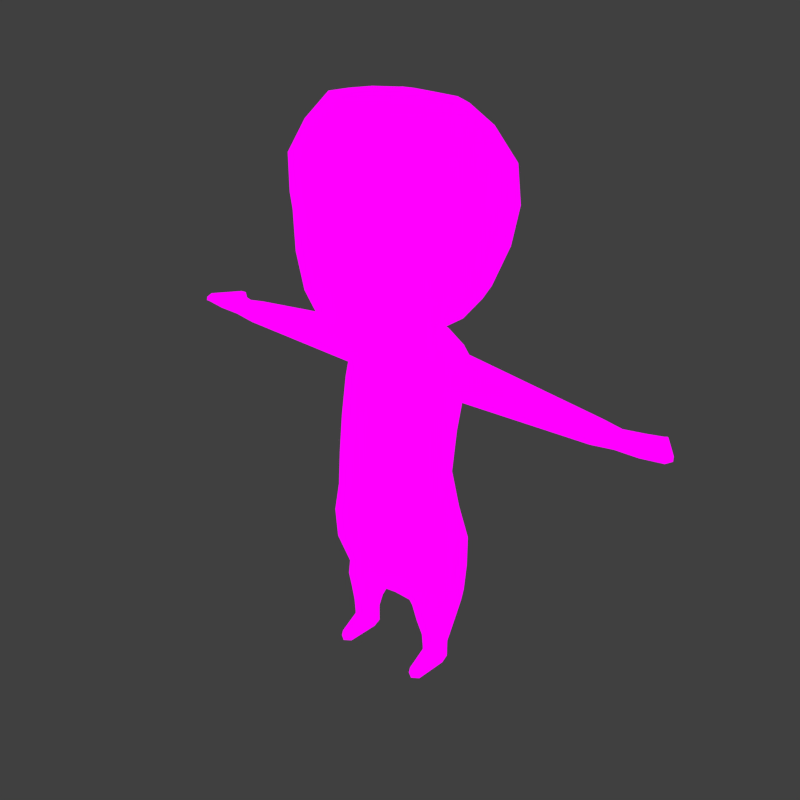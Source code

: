 # Source: Base_Character.blend  (saved by Blender 2.76.0; exported with 4.5.12 LTS)
import bpy
from mathutils import Matrix  # noqa: F401  (used for matrix-valued properties, if any)

bpy.ops.wm.read_factory_settings(use_empty=True)
scene = bpy.context.scene
scene.name = 'Scene'

# ---- collections
col_collection_1 = bpy.data.collections.new('Collection 1'); scene.collection.children.link(col_collection_1)

# ---- images (referenced by path relative to the original .blend; pixels are not part of the script)
import os
ASSET_DIR = os.environ.get("B2B_ASSET_DIR", "")  # directory of the original .blend (textures are referenced by path, not embedded)
HERE = os.path.dirname(os.path.abspath(__file__))  # packed textures are extracted next to this script under _unpacked/

def load_image(name, relpath, width, height, colorspace="sRGB"):
    """Load a texture the original file referenced (path relative to the .blend, or extracted next to this script)."""
    p = next((c for c in (os.path.join(HERE, relpath), os.path.join(ASSET_DIR, relpath)) if relpath and os.path.exists(c)), "")
    if p:
        img = bpy.data.images.load(p, check_existing=True)
        img.name = name
    else:  # same state as the original file: an image datablock whose file is absent (Cycles renders it pink)
        img = bpy.data.images.new(name, width, height)
        img.source = "FILE"
        img.filepath = "//" + (relpath or name)
    img.colorspace_settings.name = colorspace
    return img
img_base_character_none_mask_png = load_image('Base_Character_None_Mask.png', 'Base_Character_None_Mask.png', 1024, 1024, 'sRGB')

# ---- materials (node trees are filled in below, after node groups)
mat_grandpa_nojacket = bpy.data.materials.new('Grandpa_NoJacket')
mat_grandpa_nojacket.alpha_threshold = 0.0
mat_grandpa_nojacket.roughness = 0.5

# ---- node groups
ng_auto_smooth = bpy.data.node_groups.new('Auto Smooth', 'GeometryNodeTree')
_s = ng_auto_smooth.interface.new_socket(name='Geometry', in_out='OUTPUT', socket_type='NodeSocketGeometry')
_s = ng_auto_smooth.interface.new_socket(name='Geometry', in_out='INPUT', socket_type='NodeSocketGeometry')
_s = ng_auto_smooth.interface.new_socket(name='Angle', in_out='INPUT', socket_type='NodeSocketFloat')
_s.subtype = 'ANGLE'
_s.min_value = 0.0
_s.max_value = 3.142
ng_auto_smooth.is_modifier = True
_N = ng_auto_smooth.nodes; _L = ng_auto_smooth.links
n0 = _N.new('NodeGroupOutput'); n0.name = 'Group Output'; n0.location = (480, -100)
n1 = _N.new('NodeGroupInput'); n1.name = 'Group Input'; n1.location = (-420, -300)
n2 = _N.new('NodeGroupInput'); n2.name = 'Group Input.001'; n2.location = (-60, -100)
n3 = _N.new('GeometryNodeSetShadeSmooth'); n3.name = 'Set Shade Smooth'; n3.location = (120, -100)
n3.domain = 'EDGE'
n4 = _N.new('GeometryNodeSetShadeSmooth'); n4.name = 'Set Shade Smooth.001'; n4.location = (300, -100)
n5 = _N.new('GeometryNodeInputMeshEdgeAngle'); n5.name = 'Edge Angle'; n5.location = (-420, -220)
n6 = _N.new('GeometryNodeInputEdgeSmooth'); n6.name = 'Is Edge Smooth'; n6.location = (-60, -160)
n7 = _N.new('GeometryNodeInputShadeSmooth'); n7.name = 'Is Face Smooth'; n7.location = (-240, -340)
n8 = _N.new('FunctionNodeBooleanMath'); n8.name = 'Boolean Math'; n8.location = (-60, -220)
n9 = _N.new('FunctionNodeCompare'); n9.name = 'Compare'; n9.location = (-240, -180)
n9.operation = 'LESS_EQUAL'
_L.new(n5.outputs[0], n9.inputs[0])
_L.new(n4.outputs[0], n0.inputs[0])
_L.new(n1.outputs[1], n9.inputs[1])
_L.new(n9.outputs[0], n8.inputs[0])
_L.new(n7.outputs[0], n8.inputs[1])
_L.new(n2.outputs[0], n3.inputs[0])
_L.new(n6.outputs[0], n3.inputs[1])
_L.new(n3.outputs[0], n4.inputs[0])
_L.new(n8.outputs[0], n3.inputs[2])
n0.is_active_output = True

# ---- material node trees
mat_grandpa_nojacket.use_nodes = True; mat_grandpa_nojacket.node_tree.nodes.clear()
_N = mat_grandpa_nojacket.node_tree.nodes; _L = mat_grandpa_nojacket.node_tree.links
n0 = _N.new('ShaderNodeOutputMaterial'); n0.name = 'Material Output'; n0.location = (300, 300)
n1 = _N.new('ShaderNodeEmission'); n1.name = 'Emission'; n1.location = (10, 300)
n2 = _N.new('ShaderNodeTexImage'); n2.name = 'Image Texture'; n2.location = (-287, 353)
n2.width = 140
n2.image = img_base_character_none_mask_png
_L.new(n1.outputs[0], n0.inputs[0])
_L.new(n2.outputs[0], n1.inputs[0])
n0.is_active_output = True

# ---- world
world_world = bpy.data.worlds.new('World'); scene.world = world_world
world_world.color = (0.05088, 0.05088, 0.05088)
world_world.use_sun_shadow = False
world_world.sun_shadow_jitter_overblur = 0.0
world_world.cycles.sampling_method = 'MANUAL'
world_world.cycles.sample_map_resolution = 256

# ---- meshes
me_cylinder_002 = bpy.data.meshes.new('Cylinder.002')
me_cylinder_002.from_pydata([(0.03962, 0.04393, -0.1042), (0.06863, 0.02505, -0.1042), (0.07924, -0.0007443, -0.1042), (0.06863, -0.02654, -0.1042), (0.03962, -0.04542, -0.1042), (0.04548, -0.04312, -0.1454), (0.07877, -0.02348, -0.1454), (0.09096, 0.003349, -0.1454), (0.07877, 0.03018, -0.1454), (0.04548, 0.04981, -0.1454), (0.03442, 0.04968, 0.03574), (0.05962, 0.04228, 0.03574), (0.05962, -0.02023, 0.03574), (0.03442, -0.03896, 0.03574), (0.06956, -0.009707, -0.2232), (0.04016, -0.024, -0.2232), (0.07316, 0.03332, -0.2232), (0.08032, 0.009825, -0.2232), (0.04016, 0.04366, -0.2232), (0.07801, -0.02086, -0.1843), (0.09008, 0.005136, -0.1843), (0.07801, 0.03113, -0.1843), (0.04504, 0.05016, -0.1843), (0.04504, -0.03989, -0.1843), (0.03526, 0.03916, -0.01091), (0.03646, 0.03498, -0.05756), (0.06106, 0.02771, -0.01091), (0.06315, 0.01776, -0.05756), (0.07051, 0.003684, -0.01091), (0.07292, -0.005768, -0.05756), (0.06106, -0.02648, -0.01091), (0.06315, -0.02929, -0.05756), (0.03526, -0.04407, -0.01091), (0.03646, -0.04652, -0.05756), (0.05418, 0.02326, -0.3003), (0.04606, 0.01763, -0.3003), (0.0427, 0.004032, -0.3003), (0.04606, -0.009566, -0.3003), (0.05418, -0.0152, -0.3003), (0.0623, -0.009566, -0.3003), (0.06566, 0.004032, -0.3003), (0.0623, 0.01763, -0.3003), (0.05418, 0.02686, -0.2806), (0.04327, 0.02086, -0.2806), (0.03875, 0.006358, -0.2806), (0.04327, -0.008142, -0.2806), (0.05418, -0.01415, -0.2806), (0.06508, -0.008142, -0.2806), (0.0696, 0.006358, -0.2806), (0.06508, 0.02086, -0.2806), (0.05181, 0.0349, -0.2621), (0.03661, 0.02722, -0.2621), (0.03031, 0.008684, -0.2621), (0.03661, -0.00985, -0.2621), (0.05181, -0.01753, -0.2621), (0.06701, -0.00985, -0.2621), (0.07331, 0.008684, -0.2621), (0.06701, 0.02722, -0.2621), (0.05052, 0.04202, -0.2406), (0.031, 0.03279, -0.2406), (0.02292, 0.01049, -0.2406), (0.031, -0.0118, -0.2406), (0.05052, -0.02103, -0.2406), (0.07003, -0.0118, -0.2406), (0.07812, 0.01049, -0.2406), (0.07003, 0.03279, -0.2406), (0.01793, -0.01022, -0.2267), (0.01793, -0.02662, -0.2197), (0.01793, 0.04627, -0.2197), (0.01793, 0.008002, -0.2267), (0.01793, 0.02805, -0.2232), (0.03442, 0.0541, 0.08832), (0.05962, 0.0382, 0.08832), (0.06885, 0.01669, 0.08832), (0.05962, -0.005252, 0.08832), (0.03442, -0.02426, 0.07914), (0.06885, 0.03531, 0.08061), (0.06885, -0.001923, 0.08061), (0.05962, -0.01274, 0.06199), (0.06885, -0.001923, 0.04338), (0.06885, 0.01669, 0.03567), (0.06885, 0.03531, 0.04338), (0.05962, 0.04302, 0.06199), (0.03442, 0.05189, 0.06199), (0.03442, -0.03006, 0.06199), (0.1532, 0.01669, 0.03775), (0.1532, 0.03114, 0.04373), (0.1532, -0.003742, 0.05818), (0.1532, 0.002244, 0.04373), (0.1532, 0.01669, 0.07862), (0.1532, 0.002244, 0.07263), (0.1532, 0.03713, 0.05818), (0.1532, 0.03114, 0.07263), (0.3211, 0.01669, 0.05739), (0.3178, 0.00641, 0.0565), (0.3137, 0.002151, 0.05437), (0.3178, 0.00641, 0.05223), (0.3211, 0.01669, 0.05135), (0.2993, 0.04778, 0.05223), (0.2963, 0.05204, 0.05437), (0.2993, 0.04778, 0.0565), (0.2605, 0.02719, 0.06074), (0.2811, 0.03413, 0.06016), (0.2791, 0.03839, 0.05437), (0.2595, 0.03145, 0.05437), (0.2605, 0.02719, 0.048), (0.2811, 0.03413, 0.04858), (0.2932, 0.01669, 0.04619), (0.2654, 0.01669, 0.04536), (0.2643, 0.00641, 0.048), (0.2911, 0.00641, 0.04858), (0.2883, 0.002151, 0.05437), (0.2629, 0.002151, 0.05437), (0.2643, 0.00641, 0.06074), (0.2911, 0.00641, 0.06016), (0.2932, 0.01669, 0.06255), (0.2654, 0.01669, 0.06338), (0.01904, -0.01738, 0.1005), (0.03297, -0.004951, 0.1029), (0.03807, 0.01203, 0.1063), (0.03297, 0.02902, 0.1096), (0.01904, 0.04145, 0.112), (0.02005, -0.01427, 0.1163), (0.03473, -0.003828, 0.1186), (0.0401, 0.01044, 0.1219), (0.03473, 0.02471, 0.1251), (0.02005, 0.03516, 0.1275), (0.03311, 0.03468, 0.09931), (0.03823, 0.01544, 0.09764), (0.01912, 0.04885, 0.1005), (0.03311, -0.004025, 0.09598), (0.01912, -0.01819, 0.09476), (0.05695, 0.01643, 0.09312), (0.02847, -0.01932, 0.09168), (0.04932, 0.0368, 0.09395), (0.02847, 0.05183, 0.09456), (0.04932, -0.00428, 0.09229), (0.01249, 0.02183, 0.3524), (0.03585, 0.04853, 0.3451), (0.04646, 0.07399, 0.3233), (0.05877, 0.09216, 0.2873), (0.06081, 0.09711, 0.2448), (0.05763, 0.09298, 0.2024), (0.05124, 0.07952, 0.1609), (0.04436, 0.06511, 0.1481), (0.02115, 0.01432, 0.3521), (0.0619, 0.03259, 0.3451), (0.08021, 0.04982, 0.3233), (0.1016, 0.06196, 0.2873), (0.1053, 0.06466, 0.2448), (0.09961, 0.05906, 0.2024), (0.08822, 0.0445, 0.1609), (0.0759, 0.02656, 0.1407), (0.02425, 0.001141, 0.3534), (0.07136, 0.00746, 0.3459), (0.09246, 0.01063, 0.3233), (0.1172, 0.01044, 0.2873), (0.1216, 0.01044, 0.2448), (0.115, 0.01044, 0.2024), (0.1017, 0.009729, 0.1609), (0.08234, 0.004409, 0.1361), (0.02115, -0.009162, 0.3559), (0.06487, -0.02918, 0.3496), (0.08163, -0.04672, 0.3233), (0.1016, -0.05285, 0.2873), (0.1053, -0.04904, 0.2448), (0.09961, -0.0451, 0.2024), (0.08822, -0.03758, 0.1609), (0.06977, -0.04304, 0.1323), (0.01249, -0.0163, 0.3562), (0.03585, -0.04406, 0.3519), (0.04539, -0.07886, 0.3262), (0.05877, -0.09036, 0.2873), (0.06081, -0.08963, 0.2448), (0.05763, -0.09111, 0.2024), (0.05124, -0.08741, 0.1609), (0.03292, -0.08249, 0.127), (0.03152, 0.04001, 0.1401), (0.05694, 0.02335, 0.136), (0.07151, 0.001393, 0.1309), (0.06035, -0.04224, 0.1215), (0.02012, -0.0769, 0.1141), (0.02613, 0.036, 0.1329), (0.04082, 0.0234, 0.1303), (0.05161, 0.005918, 0.1264), (0.04024, -0.02202, 0.118), (0.01305, -0.06166, 0.1078), (0.05418, 0.02326, -0.3191), (0.04606, 0.01763, -0.3191), (0.0427, 0.004032, -0.3191), (0.04606, -0.03595, -0.3191), (0.05418, -0.04158, -0.3191), (0.0623, -0.03595, -0.3191), (0.06566, 0.004032, -0.3191), (0.0623, 0.01763, -0.3191), (0.0427, 0.004032, -0.313), (0.04606, -0.03375, -0.313), (0.05418, 0.02326, -0.313), (0.04606, 0.01763, -0.313), (0.0623, 0.01763, -0.313), (0.0623, -0.03375, -0.313), (0.06566, 0.004032, -0.313), (0.05418, -0.03938, -0.313), (0.05418, -0.01516, -0.296), (0.0624, -0.009513, -0.296), (0.04255, 0.004118, -0.296), (0.04596, -0.009513, -0.296), (0.05418, 0.0234, -0.296), (0.04596, 0.01775, -0.296), (0.0624, 0.01775, -0.296), (0.06581, 0.004118, -0.296), (0.1109, 0.01669, 0.0367), (0.1062, -0.008259, 0.06009), (0.1109, 0.01669, 0.08349), (0.1109, 0.03324, 0.04355), (0.1109, 0.000152, 0.04355), (0.1109, 0.000152, 0.07664), (0.1109, 0.03324, 0.07664), (0.1062, 0.04009, 0.06009), (0.1954, 0.02906, 0.04391), (0.1954, 0.004327, 0.04391), (0.1954, 0.004327, 0.06864), (0.1954, 0.02906, 0.06864), (0.1954, 0.01669, 0.03879), (0.1954, -0.0007954, 0.05627), (0.1954, 0.01669, 0.07376), (0.1954, 0.03418, 0.05627), (0.0, 0.05084, -0.1042), (-0.03962, 0.04393, -0.1042), (-0.06863, 0.02505, -0.1042), (-0.07924, -0.0007443, -0.1042), (-0.06863, -0.02654, -0.1042), (-0.03962, -0.04542, -0.1042), (0.0, -0.0503, -0.1454), (0.0, -0.05233, -0.1042), (-0.04548, -0.04312, -0.1454), (-0.07877, -0.02348, -0.1454), (-0.09096, 0.003349, -0.1454), (-0.07877, 0.03018, -0.1454), (-0.04548, 0.04981, -0.1454), (0.0, 0.057, -0.1454), (0.0, 0.05653, 0.03574), (-0.03442, 0.04968, 0.03574), (-0.05962, 0.04228, 0.03574), (-0.05962, -0.02023, 0.03574), (-0.03442, -0.03896, 0.03574), (0.0, -0.04581, 0.03574), (0.0, -0.02924, -0.2197), (-0.06956, -0.009707, -0.2232), (-0.04016, -0.024, -0.2232), (-0.07316, 0.03332, -0.2232), (-0.08032, 0.009825, -0.2232), (0.0, 0.04889, -0.2197), (-0.04016, 0.04366, -0.2232), (-0.07801, -0.02086, -0.1843), (-0.09008, 0.005136, -0.1843), (-0.07801, 0.03113, -0.1843), (-0.04504, 0.05016, -0.1843), (-0.04504, -0.03989, -0.1843), (0.0, -0.04685, -0.1843), (0.0, 0.05713, -0.1843), (-0.03526, 0.03916, -0.01091), (-0.03646, 0.03498, -0.05756), (-0.06106, 0.02771, -0.01091), (-0.06315, 0.01776, -0.05756), (-0.07051, 0.003684, -0.01091), (-0.07292, -0.005768, -0.05756), (-0.06106, -0.02648, -0.01091), (-0.06315, -0.02929, -0.05756), (-0.03526, -0.04407, -0.01091), (-0.03646, -0.04652, -0.05756), (0.0, -0.05051, -0.01091), (0.0, -0.05282, -0.05756), (0.0, 0.04128, -0.05756), (0.0, 0.0456, -0.01091), (-0.05418, 0.02326, -0.3003), (-0.04606, 0.01763, -0.3003), (-0.0427, 0.004032, -0.3003), (-0.04606, -0.009566, -0.3003), (-0.05418, -0.0152, -0.3003), (-0.0623, -0.009566, -0.3003), (-0.06566, 0.004032, -0.3003), (-0.0623, 0.01763, -0.3003), (-0.05418, 0.02686, -0.2806), (-0.04327, 0.02086, -0.2806), (-0.03875, 0.006358, -0.2806), (-0.04327, -0.008142, -0.2806), (-0.05418, -0.01415, -0.2806), (-0.06508, -0.008142, -0.2806), (-0.0696, 0.006358, -0.2806), (-0.06508, 0.02086, -0.2806), (-0.05181, 0.0349, -0.2621), (-0.03661, 0.02722, -0.2621), (-0.03031, 0.008684, -0.2621), (-0.03661, -0.00985, -0.2621), (-0.05181, -0.01753, -0.2621), (-0.06701, -0.00985, -0.2621), (-0.07331, 0.008684, -0.2621), (-0.06701, 0.02722, -0.2621), (-0.05052, 0.04202, -0.2406), (-0.031, 0.03279, -0.2406), (-0.02292, 0.01049, -0.2406), (-0.031, -0.0118, -0.2406), (-0.05052, -0.02103, -0.2406), (-0.07003, -0.0118, -0.2406), (-0.07812, 0.01049, -0.2406), (-0.07003, 0.03279, -0.2406), (-0.01793, -0.01022, -0.2267), (-0.01793, -0.02662, -0.2197), (-0.01793, 0.04627, -0.2197), (-0.01793, 0.008002, -0.2267), (-0.01793, 0.02805, -0.2232), (0.0, -0.01153, -0.2267), (0.0, 0.008002, -0.2267), (0.0, 0.02936, -0.2232), (0.0, 0.05992, 0.08832), (-0.03442, 0.0541, 0.08832), (-0.05962, 0.0382, 0.08832), (-0.06885, 0.01669, 0.08832), (-0.05962, -0.005252, 0.08832), (-0.03442, -0.02426, 0.07914), (0.0, -0.03026, 0.07914), (-0.06885, 0.03531, 0.08061), (-0.06885, -0.001923, 0.08061), (-0.05962, -0.01274, 0.06199), (-0.06885, -0.001923, 0.04338), (-0.06885, 0.01669, 0.03567), (-0.06885, 0.03531, 0.04338), (-0.05962, 0.04302, 0.06199), (-0.03442, 0.05189, 0.06199), (0.0, -0.0364, 0.06199), (-0.03442, -0.03006, 0.06199), (0.0, 0.05823, 0.06199), (-0.1532, 0.01669, 0.03775), (-0.1532, 0.03114, 0.04373), (-0.1532, -0.003742, 0.05818), (-0.1532, 0.002244, 0.04373), (-0.1532, 0.01669, 0.07862), (-0.1532, 0.002244, 0.07263), (-0.1532, 0.03713, 0.05818), (-0.1532, 0.03114, 0.07263), (-0.3211, 0.01669, 0.05739), (-0.3178, 0.00641, 0.0565), (-0.3137, 0.002151, 0.05437), (-0.3178, 0.00641, 0.05223), (-0.3211, 0.01669, 0.05135), (-0.2993, 0.04778, 0.05223), (-0.2963, 0.05204, 0.05437), (-0.2993, 0.04778, 0.0565), (-0.2605, 0.02719, 0.06074), (-0.2811, 0.03413, 0.06016), (-0.2791, 0.03839, 0.05437), (-0.2595, 0.03145, 0.05437), (-0.2605, 0.02719, 0.048), (-0.2811, 0.03413, 0.04858), (-0.2932, 0.01669, 0.04619), (-0.2654, 0.01669, 0.04536), (-0.2643, 0.00641, 0.048), (-0.2911, 0.00641, 0.04858), (-0.2883, 0.002151, 0.05437), (-0.2629, 0.002151, 0.05437), (-0.2643, 0.00641, 0.06074), (-0.2911, 0.00641, 0.06016), (-0.2932, 0.01669, 0.06255), (-0.2654, 0.01669, 0.06338), (0.0, -0.0181, 0.1154), (0.0, -0.02194, 0.0996), (-0.01904, -0.01738, 0.1005), (-0.03297, -0.004951, 0.1029), (-0.03807, 0.01203, 0.1063), (-0.03297, 0.02902, 0.1096), (-0.01904, 0.04145, 0.112), (0.0, 0.046, 0.1129), (-0.02005, -0.01427, 0.1163), (-0.03473, -0.003828, 0.1186), (-0.0401, 0.01044, 0.1219), (-0.03473, 0.02471, 0.1251), (-0.02005, 0.03516, 0.1275), (-0.03311, 0.03468, 0.09931), (-0.03823, 0.01544, 0.09764), (0.0, 0.05404, 0.101), (0.0, -0.02338, 0.09432), (-0.01912, 0.04885, 0.1005), (-0.03311, -0.004025, 0.09598), (-0.01912, -0.01819, 0.09476), (-0.05695, 0.01643, 0.09312), (0.0, -0.02482, 0.09145), (-0.02847, -0.01932, 0.09168), (-0.04932, 0.0368, 0.09395), (0.0, 0.05734, 0.09478), (-0.02847, 0.05183, 0.09456), (-0.04932, -0.00428, 0.09229), (0.0, 0.03898, 0.1284), (0.0, 0.02411, 0.3524), (0.0, 0.05111, 0.3451), (0.0, 0.07793, 0.3233), (0.0, 0.09845, 0.2873), (0.0, 0.1041, 0.2448), (0.0, 0.09949, 0.2024), (0.0, 0.08236, 0.1609), (0.0, 0.06598, 0.1481), (-0.01249, 0.02183, 0.3524), (-0.03585, 0.04853, 0.3451), (-0.04646, 0.07399, 0.3233), (-0.05877, 0.09216, 0.2873), (-0.06081, 0.09711, 0.2448), (-0.05763, 0.09298, 0.2024), (-0.05124, 0.07952, 0.1609), (-0.04436, 0.06511, 0.1481), (-0.02115, 0.01432, 0.3521), (-0.0619, 0.03259, 0.3451), (-0.08021, 0.04982, 0.3233), (-0.1016, 0.06196, 0.2873), (-0.1053, 0.06466, 0.2448), (-0.09961, 0.05906, 0.2024), (-0.08822, 0.0445, 0.1609), (-0.0759, 0.02656, 0.1407), (-0.02425, 0.001141, 0.3534), (-0.07136, 0.00746, 0.3459), (-0.09246, 0.01063, 0.3233), (-0.1172, 0.01044, 0.2873), (-0.1216, 0.01044, 0.2448), (-0.115, 0.01044, 0.2024), (-0.1017, 0.009729, 0.1609), (-0.08234, 0.004409, 0.1361), (-0.02115, -0.009162, 0.3559), (-0.06487, -0.02918, 0.3496), (-0.08163, -0.04672, 0.3233), (-0.1016, -0.05285, 0.2873), (-0.1053, -0.04904, 0.2448), (-0.09961, -0.0451, 0.2024), (-0.08822, -0.03758, 0.1609), (-0.06977, -0.04304, 0.1323), (-0.01249, -0.0163, 0.3562), (-0.03585, -0.04406, 0.3519), (-0.04539, -0.07886, 0.3262), (-0.05877, -0.09036, 0.2873), (-0.06081, -0.08963, 0.2448), (-0.05763, -0.09111, 0.2024), (-0.05124, -0.08741, 0.1609), (-0.03292, -0.08249, 0.127), (0.0, -0.0192, 0.3561), (0.0, -0.05059, 0.3519), (0.0, -0.08894, 0.3263), (0.0, -0.1041, 0.2873), (0.0, -0.1045, 0.2448), (0.0, -0.1039, 0.2024), (0.0, -0.09699, 0.1609), (0.0, -0.08883, 0.127), (0.0, 0.003723, 0.3565), (0.0, 0.04286, 0.1413), (-0.03152, 0.04001, 0.1401), (-0.05694, 0.02335, 0.136), (-0.07151, 0.001393, 0.1309), (-0.06035, -0.04224, 0.1215), (-0.02012, -0.0769, 0.1141), (0.0, -0.08325, 0.1141), (0.0, 0.03835, 0.1334), (-0.02613, 0.036, 0.1329), (-0.04082, 0.0234, 0.1303), (-0.05161, 0.005918, 0.1264), (-0.04024, -0.02202, 0.118), (-0.01305, -0.06166, 0.1078), (0.0, -0.06346, 0.1069), (-0.05418, 0.02326, -0.3191), (-0.04606, 0.01763, -0.3191), (-0.0427, 0.004032, -0.3191), (-0.04606, -0.03595, -0.3191), (-0.05418, -0.04158, -0.3191), (-0.0623, -0.03595, -0.3191), (-0.06566, 0.004032, -0.3191), (-0.0623, 0.01763, -0.3191), (-0.0427, 0.004032, -0.313), (-0.04606, -0.03375, -0.313), (-0.05418, 0.02326, -0.313), (-0.04606, 0.01763, -0.313), (-0.0623, 0.01763, -0.313), (-0.0623, -0.03375, -0.313), (-0.06566, 0.004032, -0.313), (-0.05418, -0.03938, -0.313), (-0.05418, -0.01516, -0.296), (-0.0624, -0.009513, -0.296), (-0.04255, 0.004118, -0.296), (-0.04596, -0.009513, -0.296), (-0.05418, 0.0234, -0.296), (-0.04596, 0.01775, -0.296), (-0.0624, 0.01775, -0.296), (-0.06581, 0.004118, -0.296), (-0.1109, 0.01669, 0.0367), (-0.1062, -0.008259, 0.06009), (-0.1109, 0.01669, 0.08349), (-0.1109, 0.03324, 0.04355), (-0.1109, 0.000152, 0.04355), (-0.1109, 0.000152, 0.07664), (-0.1109, 0.03324, 0.07664), (-0.1062, 0.04009, 0.06009), (-0.1954, 0.02906, 0.04391), (-0.1954, 0.004327, 0.04391), (-0.1954, 0.004327, 0.06864), (-0.1954, 0.02906, 0.06864), (-0.1954, 0.01669, 0.03879), (-0.1954, -0.0007954, 0.05627), (-0.1954, 0.01669, 0.07376), (-0.1954, 0.03418, 0.05627), (-0.2376, 0.00641, 0.06465), (-0.2376, 0.01669, 0.06891), (-0.2376, 0.002151, 0.05437), (-0.2376, 0.00641, 0.04409), (-0.2376, 0.01669, 0.03983), (-0.2376, 0.02698, 0.04409), (-0.2376, 0.03124, 0.05437), (-0.2376, 0.02698, 0.06465), (0.2376, 0.00641, 0.06465), (0.2376, 0.01669, 0.06891), (0.2376, 0.002151, 0.05437), (0.2376, 0.00641, 0.04409), (0.2376, 0.01669, 0.03983), (0.2376, 0.02698, 0.04409), (0.2376, 0.03124, 0.05437), (0.2376, 0.02698, 0.06465)], [], [(1, 2, 7, 8), (2, 3, 6, 7), (3, 4, 5, 6), (4, 234, 233, 5), (0, 1, 8, 9), (227, 0, 9, 240), (20, 19, 14, 17), (32, 13, 246, 271), (30, 12, 13, 32), (78, 12, 79), (24, 10, 11, 26), (274, 241, 10, 24), (21, 20, 17, 16), (22, 21, 16, 18), (19, 23, 15, 14), (22, 68, 260), (259, 67, 23), (5, 233, 259, 23), (240, 9, 22, 260), (6, 5, 23, 19), (9, 8, 21, 22), (8, 7, 20, 21), (7, 6, 19, 20), (227, 273, 25, 0), (273, 274, 24, 25), (0, 25, 27, 1), (25, 24, 26, 27), (1, 27, 29, 2), (27, 26, 28, 29), (2, 29, 31, 3), (29, 28, 30, 31), (3, 31, 33, 4), (31, 30, 32, 33), (4, 33, 272, 234), (33, 32, 271, 272), (204, 47, 46, 203), (206, 45, 44, 205), (208, 43, 42, 207), (207, 42, 49, 209), (210, 48, 47, 204), (203, 46, 45, 206), (205, 44, 43, 208), (209, 49, 48, 210), (42, 50, 57, 49), (48, 56, 55, 47), (46, 54, 53, 45), (44, 52, 51, 43), (49, 57, 56, 48), (47, 55, 54, 46), (45, 53, 52, 44), (43, 51, 50, 42), (53, 61, 60, 52), (51, 59, 58, 50), (50, 58, 65, 57), (56, 64, 63, 55), (54, 62, 61, 53), (52, 60, 59, 51), (57, 65, 64, 56), (55, 63, 62, 54), (128, 127, 120, 119), (17, 64, 65, 16), (14, 63, 64, 17), (15, 62, 63, 14), (252, 260, 68), (22, 18, 68), (15, 23, 67), (259, 247, 67), (70, 314, 252, 68), (67, 247, 312, 66), (66, 312, 313, 69), (69, 313, 314, 70), (16, 65, 58, 18), (60, 61, 66, 69), (68, 18, 70), (59, 60, 69, 70), (15, 67, 66), (82, 83, 71, 72), (84, 78, 74, 75), (59, 70, 18, 58), (330, 84, 75, 321), (83, 332, 315, 71), (217, 218, 82, 76), (77, 74, 78), (214, 211, 80, 81), (215, 212, 78, 79), (73, 76, 72), (73, 74, 77), (213, 217, 76, 73), (211, 215, 79, 80), (212, 216, 77, 78), (76, 82, 72), (216, 213, 73, 77), (28, 80, 12, 30), (10, 241, 332, 83), (246, 13, 84, 330), (26, 11, 80, 28), (11, 10, 83, 82), (225, 222, 92, 89), (224, 221, 90, 87), (223, 220, 88, 85), (226, 219, 86, 91), (222, 226, 91, 92), (221, 225, 89, 90), (220, 224, 87, 88), (219, 223, 85, 86), (103, 102, 100, 99), (107, 106, 98, 97), (111, 110, 96, 95), (115, 114, 94, 93), (102, 115, 93, 100), (106, 103, 99, 98), (110, 107, 97, 96), (114, 111, 95, 94), (512, 514, 112, 113), (113, 112, 111, 114), (515, 516, 108, 109), (109, 108, 107, 110), (517, 518, 104, 105), (105, 104, 103, 106), (519, 513, 116, 101), (101, 116, 115, 102), (513, 512, 113, 116), (116, 113, 114, 115), (514, 515, 109, 112), (112, 109, 110, 111), (516, 517, 105, 108), (108, 105, 106, 107), (518, 519, 101, 104), (104, 101, 102, 103), (100, 98, 99), (94, 96, 97, 93), (95, 96, 94), (93, 97, 98, 100), (366, 117, 122, 365), (119, 120, 125, 124), (129, 380, 372, 121), (381, 131, 117, 366), (130, 128, 119, 118), (127, 129, 121, 120), (131, 130, 118, 117), (62, 15, 66, 61), (118, 119, 124, 123), (120, 121, 126, 125), (117, 118, 123, 122), (218, 214, 81, 82), (13, 12, 78, 84), (12, 80, 79), (80, 11, 81), (11, 82, 81), (133, 136, 130, 131), (134, 135, 129, 127), (136, 132, 128, 130), (386, 133, 131, 381), (135, 389, 380, 129), (132, 134, 127, 128), (73, 72, 134, 132), (71, 315, 389, 135), (321, 75, 133, 386), (74, 73, 132, 136), (72, 71, 135, 134), (75, 74, 136, 133), (121, 372, 392, 126), (141, 140, 148, 149), (142, 141, 149, 150), (394, 393, 137, 138), (138, 146, 147, 139), (400, 399, 143, 144), (140, 139, 147, 148), (143, 142, 150, 151), (144, 143, 151, 152), (147, 146, 154, 155), (148, 147, 155, 156), (151, 150, 158, 159), (148, 156, 157, 149), (150, 149, 157, 158), (138, 137, 145, 146), (157, 156, 164, 165), (158, 157, 165, 166), (146, 145, 153, 154), (155, 154, 162, 163), (152, 151, 159, 160), (156, 155, 163, 164), (158, 166, 167, 159), (160, 159, 167, 168), (164, 163, 171, 172), (167, 166, 174, 175), (165, 164, 172, 173), (166, 165, 173, 174), (154, 153, 161, 162), (163, 162, 170, 171), (174, 173, 445, 446), (162, 161, 169, 170), (171, 170, 442, 443), (168, 167, 175, 176), (172, 171, 443, 444), (176, 175, 447, 448), (173, 172, 444, 445), (395, 394, 138, 139), (175, 174, 446, 447), (396, 395, 139, 140), (397, 396, 140, 141), (170, 169, 441, 442), (399, 398, 142, 143), (393, 449, 137), (137, 449, 145), (145, 449, 153), (153, 449, 161), (161, 449, 169), (169, 449, 441), (400, 144, 177, 450), (144, 152, 178, 177), (168, 176, 181, 180), (152, 160, 179, 178), (160, 168, 180, 179), (176, 448, 456, 181), (182, 457, 450, 177), (182, 177, 178, 183), (184, 183, 178, 179), (184, 179, 180, 185), (185, 180, 181, 186), (186, 181, 456, 463), (122, 186, 463, 365), (123, 185, 186, 122), (124, 184, 185, 123), (124, 125, 183, 184), (126, 182, 183, 125), (126, 392, 457, 182), (196, 195, 189, 190), (198, 197, 187, 188), (197, 199, 194, 187), (201, 200, 192, 193), (202, 196, 190, 191), (195, 198, 188, 189), (199, 201, 193, 194), (200, 202, 191, 192), (39, 38, 202, 200), (41, 40, 201, 199), (36, 35, 198, 195), (38, 37, 196, 202), (40, 39, 200, 201), (34, 41, 199, 197), (35, 34, 197, 198), (37, 36, 195, 196), (41, 209, 210, 40), (36, 205, 208, 35), (38, 203, 206, 37), (40, 210, 204, 39), (34, 207, 209, 41), (35, 208, 207, 34), (37, 206, 205, 36), (39, 204, 203, 38), (192, 190, 189), (189, 188, 193), (187, 194, 188), (193, 192, 189), (191, 190, 192), (188, 194, 193), (91, 86, 214, 218), (90, 89, 213, 216), (87, 90, 216, 212), (85, 88, 215, 211), (89, 92, 217, 213), (88, 87, 212, 215), (86, 85, 211, 214), (92, 91, 218, 217), (398, 397, 141, 142), (229, 238, 237, 230), (230, 237, 236, 231), (231, 236, 235, 232), (232, 235, 233, 234), (228, 239, 238, 229), (227, 240, 239, 228), (255, 251, 248, 254), (269, 271, 246, 245), (267, 269, 245, 244), (324, 325, 244), (261, 263, 243, 242), (274, 261, 242, 241), (256, 250, 251, 255), (257, 253, 250, 256), (254, 248, 249, 258), (257, 260, 309), (259, 258, 308), (235, 258, 259, 233), (240, 260, 257, 239), (236, 254, 258, 235), (239, 257, 256, 238), (238, 256, 255, 237), (237, 255, 254, 236), (227, 228, 262, 273), (273, 262, 261, 274), (228, 229, 264, 262), (262, 264, 263, 261), (229, 230, 266, 264), (264, 266, 265, 263), (230, 231, 268, 266), (266, 268, 267, 265), (231, 232, 270, 268), (268, 270, 269, 267), (232, 234, 272, 270), (270, 272, 271, 269), (481, 480, 287, 288), (483, 482, 285, 286), (485, 484, 283, 284), (484, 486, 290, 283), (487, 481, 288, 289), (480, 483, 286, 287), (482, 485, 284, 285), (486, 487, 289, 290), (283, 290, 298, 291), (289, 288, 296, 297), (287, 286, 294, 295), (285, 284, 292, 293), (290, 289, 297, 298), (288, 287, 295, 296), (286, 285, 293, 294), (284, 283, 291, 292), (294, 293, 301, 302), (292, 291, 299, 300), (291, 298, 306, 299), (297, 296, 304, 305), (295, 294, 302, 303), (293, 292, 300, 301), (298, 297, 305, 306), (296, 295, 303, 304), (379, 369, 370, 378), (251, 250, 306, 305), (248, 251, 305, 304), (249, 248, 304, 303), (252, 309, 260), (257, 309, 253), (249, 308, 258), (259, 308, 247), (311, 309, 252, 314), (308, 307, 312, 247), (307, 310, 313, 312), (310, 311, 314, 313), (250, 253, 299, 306), (301, 310, 307, 302), (309, 311, 253), (300, 311, 310, 301), (249, 307, 308), (328, 317, 316, 329), (331, 320, 319, 324), (300, 299, 253, 311), (330, 321, 320, 331), (329, 316, 315, 332), (494, 322, 328, 495), (323, 324, 319), (491, 327, 326, 488), (492, 325, 324, 489), (318, 317, 322), (318, 323, 319), (490, 318, 322, 494), (488, 326, 325, 492), (489, 324, 323, 493), (322, 317, 328), (493, 323, 318, 490), (265, 267, 244, 326), (242, 329, 332, 241), (246, 330, 331, 245), (263, 265, 326, 243), (243, 328, 329, 242), (502, 337, 340, 499), (501, 335, 338, 498), (500, 333, 336, 497), (503, 339, 334, 496), (499, 340, 339, 503), (498, 338, 337, 502), (497, 336, 335, 501), (496, 334, 333, 500), (351, 347, 348, 350), (355, 345, 346, 354), (359, 343, 344, 358), (363, 341, 342, 362), (350, 348, 341, 363), (354, 346, 347, 351), (358, 344, 345, 355), (362, 342, 343, 359), (504, 361, 360, 506), (361, 362, 359, 360), (507, 357, 356, 508), (357, 358, 355, 356), (509, 353, 352, 510), (353, 354, 351, 352), (511, 349, 364, 505), (349, 350, 363, 364), (505, 364, 361, 504), (364, 363, 362, 361), (506, 360, 357, 507), (360, 359, 358, 357), (508, 356, 353, 509), (356, 355, 354, 353), (510, 352, 349, 511), (352, 351, 350, 349), (348, 347, 346), (342, 341, 345, 344), (343, 342, 344), (341, 348, 346, 345), (366, 365, 373, 367), (369, 375, 376, 370), (382, 371, 372, 380), (381, 366, 367, 384), (383, 368, 369, 379), (378, 370, 371, 382), (384, 367, 368, 383), (303, 302, 307, 249), (368, 374, 375, 369), (370, 376, 377, 371), (367, 373, 374, 368), (495, 328, 327, 491), (245, 331, 324, 244), (244, 325, 326), (326, 327, 243), (243, 327, 328), (387, 384, 383, 391), (388, 378, 382, 390), (391, 383, 379, 385), (386, 381, 384, 387), (390, 382, 380, 389), (385, 379, 378, 388), (318, 385, 388, 317), (316, 390, 389, 315), (321, 386, 387, 320), (319, 391, 385, 318), (317, 388, 390, 316), (320, 387, 391, 319), (371, 377, 392, 372), (405, 413, 412, 404), (406, 414, 413, 405), (394, 402, 401, 393), (402, 403, 411, 410), (400, 408, 407, 399), (404, 412, 411, 403), (407, 415, 414, 406), (408, 416, 415, 407), (411, 419, 418, 410), (412, 420, 419, 411), (415, 423, 422, 414), (412, 413, 421, 420), (414, 422, 421, 413), (402, 410, 409, 401), (421, 429, 428, 420), (422, 430, 429, 421), (410, 418, 417, 409), (419, 427, 426, 418), (416, 424, 423, 415), (420, 428, 427, 419), (422, 423, 431, 430), (424, 432, 431, 423), (428, 436, 435, 427), (431, 439, 438, 430), (429, 437, 436, 428), (430, 438, 437, 429), (418, 426, 425, 417), (427, 435, 434, 426), (438, 446, 445, 437), (426, 434, 433, 425), (435, 443, 442, 434), (432, 440, 439, 431), (436, 444, 443, 435), (440, 448, 447, 439), (437, 445, 444, 436), (395, 403, 402, 394), (439, 447, 446, 438), (396, 404, 403, 395), (397, 405, 404, 396), (434, 442, 441, 433), (399, 407, 406, 398), (393, 401, 449), (401, 409, 449), (409, 417, 449), (417, 425, 449), (425, 433, 449), (433, 441, 449), (400, 450, 451, 408), (408, 451, 452, 416), (432, 454, 455, 440), (416, 452, 453, 424), (424, 453, 454, 432), (440, 455, 456, 448), (458, 451, 450, 457), (458, 459, 452, 451), (460, 453, 452, 459), (460, 461, 454, 453), (461, 462, 455, 454), (462, 463, 456, 455), (373, 365, 463, 462), (374, 373, 462, 461), (375, 374, 461, 460), (375, 460, 459, 376), (377, 376, 459, 458), (377, 458, 457, 392), (473, 467, 466, 472), (475, 465, 464, 474), (474, 464, 471, 476), (478, 470, 469, 477), (479, 468, 467, 473), (472, 466, 465, 475), (476, 471, 470, 478), (477, 469, 468, 479), (280, 477, 479, 279), (282, 476, 478, 281), (277, 472, 475, 276), (279, 479, 473, 278), (281, 478, 477, 280), (275, 474, 476, 282), (276, 475, 474, 275), (278, 473, 472, 277), (282, 281, 487, 486), (277, 276, 485, 482), (279, 278, 483, 480), (281, 280, 481, 487), (275, 282, 486, 484), (276, 275, 484, 485), (278, 277, 482, 483), (280, 279, 480, 481), (469, 466, 467), (466, 470, 465), (464, 465, 471), (470, 466, 469), (468, 469, 467), (465, 470, 471), (339, 495, 491, 334), (338, 493, 490, 337), (335, 489, 493, 338), (333, 488, 492, 336), (337, 490, 494, 340), (336, 492, 489, 335), (334, 491, 488, 333), (340, 494, 495, 339), (398, 406, 405, 397), (517, 516, 223, 219), (515, 514, 224, 220), (512, 513, 225, 221), (519, 518, 226, 222), (518, 517, 219, 226), (516, 515, 220, 223), (514, 512, 221, 224), (513, 519, 222, 225), (509, 496, 500, 508), (507, 497, 501, 506), (504, 498, 502, 505), (511, 499, 503, 510), (510, 503, 496, 509), (508, 500, 497, 507), (506, 501, 498, 504), (505, 502, 499, 511)])
me_cylinder_002.polygons.foreach_set('use_smooth', [True] * 548)
_uv = me_cylinder_002.uv_layers.new(name='UVMap')
_uv.uv.foreach_set('vector', [0.05795, 0.7742, 0.02402, 0.7811, 0.01317, 0.7292, 0.04802, 0.7239, 0.836, 0.7706, 0.8028, 0.7688, 0.8136, 0.7206, 0.8479, 0.7211, 0.8028, 0.7688, 0.762, 0.7692, 0.769, 0.7206, 0.8136, 0.7206, 0.762, 0.7692, 0.7144, 0.7695, 0.7144, 0.7206, 0.769, 0.7206, 0.1003, 0.7708, 0.05795, 0.7742, 0.04802, 0.7239, 0.09379, 0.7205, 0.1492, 0.7696, 0.1003, 0.7708, 0.09379, 0.7205, 0.1492, 0.7191, 0.8493, 0.6755, 0.8162, 0.6758, 0.8217, 0.6243, 0.8503, 0.6277, 0.4775, 0.6289, 0.4752, 0.6864, 0.4333, 0.6842, 0.4333, 0.6279, 0.5168, 0.632, 0.5139, 0.692, 0.4752, 0.6864, 0.4775, 0.6289, 0.5138, 0.7273, 0.5139, 0.692, 0.5373, 0.7079, 0.8057, 0.1256, 0.8102, 0.1861, 0.7776, 0.187, 0.769, 0.1253, 0.8529, 0.1257, 0.8529, 0.1863, 0.8102, 0.1861, 0.8057, 0.1256, 0.04482, 0.6775, 0.009808, 0.6813, 0.01507, 0.632, 0.04516, 0.629, 0.09182, 0.6727, 0.04482, 0.6775, 0.04516, 0.629, 0.09059, 0.6184, 0.8162, 0.6758, 0.771, 0.6739, 0.7753, 0.6146, 0.8217, 0.6243, 0.09182, 0.6727, 0.1238, 0.6209, 0.1492, 0.671, 0.7144, 0.6729, 0.7409, 0.6167, 0.771, 0.6739, 0.769, 0.7206, 0.7144, 0.7206, 0.7144, 0.6729, 0.771, 0.6739, 0.1492, 0.7191, 0.09379, 0.7205, 0.09182, 0.6727, 0.1492, 0.671, 0.8136, 0.7206, 0.769, 0.7206, 0.771, 0.6739, 0.8162, 0.6758, 0.09379, 0.7205, 0.04802, 0.7239, 0.04482, 0.6775, 0.09182, 0.6727, 0.04802, 0.7239, 0.01317, 0.7292, 0.009808, 0.6813, 0.04482, 0.6775, 0.8479, 0.7211, 0.8136, 0.7206, 0.8162, 0.6758, 0.8493, 0.6755, 0.8529, 0.0002538, 0.8529, 0.06304, 0.8027, 0.06288, 0.8024, 0.0006758, 0.8529, 0.06304, 0.8529, 0.1257, 0.8057, 0.1256, 0.8027, 0.06288, 0.8024, 0.0006758, 0.8027, 0.06288, 0.76, 0.06282, 0.7595, 0.001778, 0.8027, 0.06288, 0.8057, 0.1256, 0.769, 0.1253, 0.76, 0.06282, 0.7595, 0.001778, 0.76, 0.06282, 0.727, 0.0633, 0.7256, 0.00472, 0.76, 0.06282, 0.769, 0.1253, 0.7365, 0.1221, 0.727, 0.0633, 0.5678, 0.5151, 0.5537, 0.5754, 0.5207, 0.5723, 0.5315, 0.5122, 0.5537, 0.5754, 0.557, 0.6377, 0.5168, 0.632, 0.5207, 0.5723, 0.5315, 0.5122, 0.5207, 0.5723, 0.4801, 0.5704, 0.4862, 0.5103, 0.5207, 0.5723, 0.5168, 0.632, 0.4775, 0.6289, 0.4801, 0.5704, 0.4862, 0.5103, 0.4801, 0.5704, 0.4333, 0.5697, 0.4333, 0.5094, 0.4801, 0.5704, 0.4775, 0.6289, 0.4333, 0.6279, 0.4333, 0.5697, 0.8429, 0.5331, 0.8385, 0.5523, 0.8232, 0.5459, 0.8319, 0.5279, 0.821, 0.5225, 0.8085, 0.5381, 0.7933, 0.5266, 0.8068, 0.5137, 0.04319, 0.5259, 0.05585, 0.5432, 0.04179, 0.5526, 0.03187, 0.5331, 0.03187, 0.5331, 0.04179, 0.5526, 0.02604, 0.5581, 0.01939, 0.5381, 0.8588, 0.539, 0.8565, 0.5577, 0.8385, 0.5523, 0.8429, 0.5331, 0.8319, 0.5279, 0.8232, 0.5459, 0.8085, 0.5381, 0.821, 0.5225, 0.05697, 0.5136, 0.06955, 0.5291, 0.05585, 0.5432, 0.04319, 0.5259, 0.01939, 0.5381, 0.02604, 0.5581, 0.007063, 0.5613, 0.001616, 0.5423, 0.04179, 0.5526, 0.05539, 0.5755, 0.03529, 0.5813, 0.02604, 0.5581, 0.8565, 0.5577, 0.8548, 0.5805, 0.8312, 0.5749, 0.8385, 0.5523, 0.8232, 0.5459, 0.8105, 0.5678, 0.791, 0.5573, 0.8085, 0.5381, 0.06955, 0.5291, 0.08869, 0.5454, 0.07332, 0.5639, 0.05585, 0.5432, 0.02604, 0.5581, 0.03529, 0.5813, 0.01151, 0.584, 0.007063, 0.5613, 0.8385, 0.5523, 0.8312, 0.5749, 0.8105, 0.5678, 0.8232, 0.5459, 0.8085, 0.5381, 0.791, 0.5573, 0.7734, 0.5407, 0.7933, 0.5266, 0.05585, 0.5432, 0.07332, 0.5639, 0.05539, 0.5755, 0.04179, 0.5526, 0.791, 0.5573, 0.77, 0.5799, 0.7508, 0.5547, 0.7734, 0.5407, 0.07332, 0.5639, 0.0926, 0.5863, 0.06859, 0.6006, 0.05539, 0.5755, 0.05539, 0.5755, 0.06859, 0.6006, 0.04301, 0.6074, 0.03529, 0.5813, 0.8548, 0.5805, 0.8532, 0.6071, 0.8249, 0.6014, 0.8312, 0.5749, 0.8105, 0.5678, 0.7974, 0.5943, 0.77, 0.5799, 0.791, 0.5573, 0.08869, 0.5454, 0.1106, 0.5623, 0.0926, 0.5863, 0.07332, 0.5639, 0.03529, 0.5813, 0.04301, 0.6074, 0.01452, 0.6107, 0.01151, 0.584, 0.8312, 0.5749, 0.8249, 0.6014, 0.7974, 0.5943, 0.8105, 0.5678, 0.5853, 0.05938, 0.6234, 0.06196, 0.6148, 0.08472, 0.5759, 0.07593, 0.01507, 0.632, 0.01452, 0.6107, 0.04301, 0.6074, 0.04516, 0.629, 0.8217, 0.6243, 0.8249, 0.6014, 0.8532, 0.6071, 0.8503, 0.6277, 0.7753, 0.6146, 0.7974, 0.5943, 0.8249, 0.6014, 0.8217, 0.6243, 0.1492, 0.623, 0.1492, 0.671, 0.1238, 0.6209, 0.09182, 0.6727, 0.09059, 0.6184, 0.1238, 0.6209, 0.7753, 0.6146, 0.771, 0.6739, 0.7409, 0.6167, 0.7144, 0.6729, 0.7144, 0.6191, 0.7409, 0.6167, 0.1234, 0.5938, 0.1492, 0.5958, 0.1492, 0.623, 0.1238, 0.6209, 0.7409, 0.6167, 0.7144, 0.6191, 0.7144, 0.5914, 0.7419, 0.5891, 0.7419, 0.5891, 0.7144, 0.5914, 0.7144, 0.5663, 0.7353, 0.5635, 0.128, 0.5662, 0.1492, 0.5681, 0.1492, 0.5958, 0.1234, 0.5938, 0.04516, 0.629, 0.04301, 0.6074, 0.06859, 0.6006, 0.09059, 0.6184, 0.7508, 0.5547, 0.77, 0.5799, 0.7419, 0.5891, 0.7353, 0.5635, 0.1238, 0.6209, 0.09059, 0.6184, 0.1234, 0.5938, 0.0926, 0.5863, 0.1106, 0.5623, 0.128, 0.5662, 0.1234, 0.5938, 0.7753, 0.6146, 0.7409, 0.6167, 0.7419, 0.5891, 0.7792, 0.2198, 0.8117, 0.218, 0.8138, 0.2479, 0.7806, 0.2522, 0.4759, 0.7201, 0.5138, 0.7273, 0.5101, 0.7612, 0.4757, 0.7422, 0.0926, 0.5863, 0.1234, 0.5938, 0.09059, 0.6184, 0.06859, 0.6006, 0.4333, 0.7178, 0.4759, 0.7201, 0.4757, 0.7422, 0.4333, 0.74, 0.8117, 0.218, 0.8529, 0.2174, 0.8529, 0.2479, 0.8138, 0.2479, 0.2968, 0.9222, 0.2937, 0.9454, 0.235, 0.9516, 0.2436, 0.925, 0.5243, 0.7556, 0.5101, 0.7612, 0.5138, 0.7273, 0.3032, 0.9668, 0.3076, 0.9889, 0.2557, 0.9997, 0.2508, 0.9748, 0.3041, 0.8312, 0.2938, 0.8531, 0.235, 0.8459, 0.2519, 0.8217, 0.7571, 0.2673, 0.7677, 0.2449, 0.7806, 0.2522, 0.5325, 0.7801, 0.5101, 0.7612, 0.5243, 0.7556, 0.2959, 0.8996, 0.2968, 0.9222, 0.2436, 0.925, 0.2425, 0.8996, 0.3091, 0.8092, 0.3041, 0.8312, 0.2519, 0.8217, 0.2576, 0.7969, 0.2938, 0.8531, 0.2969, 0.877, 0.2436, 0.8742, 0.235, 0.8459, 0.7677, 0.2449, 0.7792, 0.2198, 0.7806, 0.2522, 0.2969, 0.877, 0.2959, 0.8996, 0.2425, 0.8996, 0.2436, 0.8742, 0.557, 0.6377, 0.5624, 0.7006, 0.5139, 0.692, 0.5168, 0.632, 0.8102, 0.1861, 0.8529, 0.1863, 0.8529, 0.2174, 0.8117, 0.218, 0.4333, 0.6842, 0.4752, 0.6864, 0.4759, 0.7201, 0.4333, 0.7178, 0.769, 0.1253, 0.7776, 0.187, 0.7443, 0.1815, 0.7365, 0.1221, 0.7776, 0.187, 0.8102, 0.1861, 0.8117, 0.218, 0.7792, 0.2198, 0.4037, 0.9, 0.4043, 0.9169, 0.3506, 0.9195, 0.3499, 0.8997, 0.4067, 0.8663, 0.4045, 0.8831, 0.3508, 0.8799, 0.3533, 0.8602, 0.4132, 0.833, 0.4097, 0.8496, 0.3569, 0.8407, 0.3612, 0.8214, 0.4062, 0.9338, 0.409, 0.9506, 0.3562, 0.9587, 0.3529, 0.9392, 0.4043, 0.9169, 0.4062, 0.9338, 0.3529, 0.9392, 0.3506, 0.9195, 0.4045, 0.8831, 0.4037, 0.9, 0.3499, 0.8997, 0.3508, 0.8799, 0.4097, 0.8496, 0.4067, 0.8663, 0.3533, 0.8602, 0.3569, 0.8407, 0.409, 0.9506, 0.4123, 0.9673, 0.36, 0.9781, 0.3562, 0.9587, 0.6145, 0.9179, 0.6157, 0.9117, 0.6325, 0.9192, 0.6317, 0.9235, 0.6241, 0.8691, 0.6168, 0.8534, 0.634, 0.8449, 0.6464, 0.8733, 0.6188, 0.8826, 0.6214, 0.8772, 0.6423, 0.8811, 0.6386, 0.8845, 0.6228, 0.8965, 0.6207, 0.8883, 0.6404, 0.8887, 0.6419, 0.8954, 0.6157, 0.9117, 0.6228, 0.8965, 0.6419, 0.8954, 0.6325, 0.9192, 0.6168, 0.8534, 0.6156, 0.8473, 0.6325, 0.8405, 0.634, 0.8449, 0.6214, 0.8772, 0.6241, 0.8691, 0.6464, 0.8733, 0.6423, 0.8811, 0.6207, 0.8883, 0.6188, 0.8826, 0.6386, 0.8845, 0.6404, 0.8887, 0.5753, 0.8908, 0.5757, 0.8815, 0.5976, 0.8821, 0.5986, 0.8888, 0.5986, 0.8888, 0.5976, 0.8821, 0.6188, 0.8826, 0.6207, 0.8883, 0.5759, 0.8722, 0.5765, 0.863, 0.6008, 0.8662, 0.599, 0.8754, 0.599, 0.8754, 0.6008, 0.8662, 0.6241, 0.8691, 0.6214, 0.8772, 0.5782, 0.8541, 0.5804, 0.8453, 0.5983, 0.8492, 0.5982, 0.8559, 0.5982, 0.8559, 0.5983, 0.8492, 0.6156, 0.8473, 0.6168, 0.8534, 0.5766, 0.9093, 0.5754, 0.9002, 0.5999, 0.8982, 0.5969, 0.9085, 0.5969, 0.9085, 0.5999, 0.8982, 0.6228, 0.8965, 0.6157, 0.9117, 0.5754, 0.9002, 0.5753, 0.8908, 0.5986, 0.8888, 0.5999, 0.8982, 0.5999, 0.8982, 0.5986, 0.8888, 0.6207, 0.8883, 0.6228, 0.8965, 0.5757, 0.8815, 0.5759, 0.8722, 0.599, 0.8754, 0.5976, 0.8821, 0.5976, 0.8821, 0.599, 0.8754, 0.6214, 0.8772, 0.6188, 0.8826, 0.5765, 0.863, 0.5782, 0.8541, 0.5982, 0.8559, 0.6008, 0.8662, 0.6008, 0.8662, 0.5982, 0.8559, 0.6168, 0.8534, 0.6241, 0.8691, 0.5783, 0.9184, 0.5766, 0.9093, 0.5969, 0.9085, 0.5967, 0.9153, 0.5967, 0.9153, 0.5969, 0.9085, 0.6157, 0.9117, 0.6145, 0.9179, 0.6325, 0.9192, 0.6352, 0.9207, 0.6317, 0.9235, 0.6404, 0.8887, 0.6434, 0.8871, 0.6464, 0.8956, 0.6419, 0.8954, 0.6386, 0.8845, 0.6434, 0.8871, 0.6404, 0.8887, 0.6419, 0.8954, 0.6464, 0.8956, 0.6352, 0.9207, 0.6325, 0.9192, 0.4794, 0.009688, 0.5113, 0.03315, 0.4959, 0.06464, 0.4627, 0.03672, 0.5759, 0.07593, 0.6148, 0.08472, 0.6056, 0.1226, 0.5661, 0.1126, 0.6617, 0.05916, 0.7011, 0.0596, 0.6971, 0.08791, 0.6562, 0.08683, 0.4849, 0.0002538, 0.517, 0.02304, 0.5113, 0.03315, 0.4794, 0.009688, 0.5491, 0.04556, 0.5853, 0.05938, 0.5759, 0.07593, 0.5419, 0.0576, 0.6234, 0.06196, 0.6617, 0.05916, 0.6562, 0.08683, 0.6148, 0.08472, 0.517, 0.02304, 0.5491, 0.04556, 0.5419, 0.0576, 0.5113, 0.03315, 0.7974, 0.5943, 0.7753, 0.6146, 0.7419, 0.5891, 0.77, 0.5799, 0.5419, 0.0576, 0.5759, 0.07593, 0.5661, 0.1126, 0.5305, 0.09295, 0.6148, 0.08472, 0.6562, 0.08683, 0.6509, 0.1256, 0.6056, 0.1226, 0.5113, 0.03315, 0.5419, 0.0576, 0.5305, 0.09295, 0.4959, 0.06464, 0.2937, 0.9454, 0.3032, 0.9668, 0.2508, 0.9748, 0.235, 0.9516, 0.4752, 0.6864, 0.5139, 0.692, 0.5138, 0.7273, 0.4759, 0.7201, 0.5139, 0.692, 0.5624, 0.7006, 0.5373, 0.7079, 0.7443, 0.1815, 0.7776, 0.187, 0.7636, 0.1972, 0.7776, 0.187, 0.7792, 0.2198, 0.7636, 0.1972, 0.4688, 0.7585, 0.4985, 0.7676, 0.4793, 0.7755, 0.4578, 0.7633, 0.7909, 0.2612, 0.8197, 0.256, 0.8295, 0.2649, 0.8072, 0.2732, 0.4985, 0.7676, 0.5175, 0.7876, 0.4944, 0.7964, 0.4793, 0.7755, 0.4333, 0.7567, 0.4688, 0.7585, 0.4578, 0.7633, 0.4333, 0.7607, 0.8197, 0.256, 0.8529, 0.2558, 0.8529, 0.2638, 0.8295, 0.2649, 0.77, 0.2767, 0.7909, 0.2612, 0.8072, 0.2732, 0.7896, 0.2902, 0.7571, 0.2673, 0.7806, 0.2522, 0.7909, 0.2612, 0.77, 0.2767, 0.8138, 0.2479, 0.8529, 0.2479, 0.8529, 0.2558, 0.8197, 0.256, 0.4333, 0.74, 0.4757, 0.7422, 0.4688, 0.7585, 0.4333, 0.7567, 0.5101, 0.7612, 0.5325, 0.7801, 0.5175, 0.7876, 0.4985, 0.7676, 0.7806, 0.2522, 0.8138, 0.2479, 0.8197, 0.256, 0.7909, 0.2612, 0.4757, 0.7422, 0.5101, 0.7612, 0.4985, 0.7676, 0.4688, 0.7585, 0.6562, 0.08683, 0.6971, 0.08791, 0.6959, 0.1211, 0.6509, 0.1256, 0.5892, 0.358, 0.5504, 0.3971, 0.5146, 0.3534, 0.5377, 0.3223, 0.6183, 0.3086, 0.5892, 0.358, 0.5377, 0.3223, 0.5578, 0.2837, 0.4368, 0.4917, 0.3888, 0.4572, 0.4021, 0.437, 0.4578, 0.4319, 0.4578, 0.4319, 0.4551, 0.3956, 0.4859, 0.3816, 0.5046, 0.4258, 0.7162, 0.1978, 0.7251, 0.2399, 0.6341, 0.2477, 0.6366, 0.2156, 0.5504, 0.3971, 0.5046, 0.4258, 0.4859, 0.3816, 0.5146, 0.3534, 0.6341, 0.2477, 0.6183, 0.3086, 0.5578, 0.2837, 0.5665, 0.2331, 0.6366, 0.2156, 0.6341, 0.2477, 0.5665, 0.2331, 0.561, 0.1941, 0.4859, 0.3816, 0.4551, 0.3956, 0.4406, 0.373, 0.4604, 0.3555, 0.5146, 0.3534, 0.4859, 0.3816, 0.4604, 0.3555, 0.4793, 0.3264, 0.5665, 0.2331, 0.5578, 0.2837, 0.5118, 0.2641, 0.5264, 0.2229, 0.5146, 0.3534, 0.4793, 0.3264, 0.4965, 0.2976, 0.5377, 0.3223, 0.5578, 0.2837, 0.5377, 0.3223, 0.4965, 0.2976, 0.5118, 0.2641, 0.4578, 0.4319, 0.4021, 0.437, 0.4041, 0.419, 0.4551, 0.3956, 0.4965, 0.2976, 0.4793, 0.3264, 0.4382, 0.3057, 0.4524, 0.2788, 0.5118, 0.2641, 0.4965, 0.2976, 0.4524, 0.2788, 0.4642, 0.2456, 0.4551, 0.3956, 0.4041, 0.419, 0.3967, 0.4031, 0.4406, 0.373, 0.4604, 0.3555, 0.4406, 0.373, 0.4167, 0.3552, 0.4237, 0.3302, 0.561, 0.1941, 0.5665, 0.2331, 0.5264, 0.2229, 0.5315, 0.1865, 0.4793, 0.3264, 0.4604, 0.3555, 0.4237, 0.3302, 0.4382, 0.3057, 0.5118, 0.2641, 0.4642, 0.2456, 0.4777, 0.206, 0.5264, 0.2229, 0.5315, 0.1865, 0.5264, 0.2229, 0.4777, 0.206, 0.4715, 0.167, 0.4382, 0.3057, 0.4237, 0.3302, 0.3922, 0.322, 0.4019, 0.2956, 0.4777, 0.206, 0.4642, 0.2456, 0.4126, 0.232, 0.4155, 0.1932, 0.4524, 0.2788, 0.4382, 0.3057, 0.4019, 0.2956, 0.4092, 0.2661, 0.4642, 0.2456, 0.4524, 0.2788, 0.4092, 0.2661, 0.4126, 0.232, 0.4406, 0.373, 0.3967, 0.4031, 0.3879, 0.3935, 0.4167, 0.3552, 0.4237, 0.3302, 0.4167, 0.3552, 0.3913, 0.354, 0.3922, 0.322, 0.4126, 0.232, 0.4092, 0.2661, 0.3624, 0.2611, 0.3625, 0.2271, 0.4167, 0.3552, 0.3879, 0.3935, 0.3761, 0.3882, 0.3913, 0.354, 0.3922, 0.322, 0.3913, 0.354, 0.3622, 0.3535, 0.3623, 0.3194, 0.4715, 0.167, 0.4777, 0.206, 0.4155, 0.1932, 0.4066, 0.151, 0.4019, 0.2956, 0.3922, 0.322, 0.3623, 0.3194, 0.3623, 0.2921, 0.4066, 0.151, 0.4155, 0.1932, 0.3626, 0.1871, 0.3626, 0.1431, 0.4092, 0.2661, 0.4019, 0.2956, 0.3623, 0.2921, 0.3624, 0.2611, 0.5097, 0.5089, 0.4368, 0.4917, 0.4578, 0.4319, 0.5046, 0.4258, 0.4155, 0.1932, 0.4126, 0.232, 0.3625, 0.2271, 0.3626, 0.1871, 0.6014, 0.4904, 0.5097, 0.5089, 0.5046, 0.4258, 0.5504, 0.3971, 0.6808, 0.4303, 0.6014, 0.4904, 0.5504, 0.3971, 0.5892, 0.358, 0.3913, 0.354, 0.3761, 0.3882, 0.3621, 0.3858, 0.3622, 0.3535, 0.7251, 0.2399, 0.7211, 0.34, 0.6183, 0.3086, 0.6341, 0.2477, 0.3888, 0.4572, 0.3619, 0.4234, 0.4021, 0.437, 0.4021, 0.437, 0.3619, 0.4234, 0.4041, 0.419, 0.4041, 0.419, 0.3619, 0.4234, 0.3967, 0.4031, 0.3967, 0.4031, 0.3619, 0.4234, 0.3879, 0.3935, 0.3879, 0.3935, 0.3619, 0.4234, 0.3761, 0.3882, 0.3761, 0.3882, 0.3619, 0.4234, 0.3621, 0.3858, 0.7162, 0.1978, 0.6366, 0.2156, 0.6355, 0.1616, 0.7019, 0.1495, 0.6366, 0.2156, 0.561, 0.1941, 0.575, 0.166, 0.6355, 0.1616, 0.4715, 0.167, 0.4066, 0.151, 0.3985, 0.1261, 0.4693, 0.1484, 0.561, 0.1941, 0.5315, 0.1865, 0.5316, 0.1696, 0.575, 0.166, 0.5315, 0.1865, 0.4715, 0.167, 0.4693, 0.1484, 0.5316, 0.1696, 0.4066, 0.151, 0.3626, 0.1431, 0.3627, 0.1193, 0.3985, 0.1261, 0.6401, 0.141, 0.6973, 0.131, 0.7019, 0.1495, 0.6355, 0.1616, 0.6401, 0.141, 0.6355, 0.1616, 0.575, 0.166, 0.5949, 0.1381, 0.549, 0.1371, 0.5949, 0.1381, 0.575, 0.166, 0.5316, 0.1696, 0.549, 0.1371, 0.5316, 0.1696, 0.4693, 0.1484, 0.4933, 0.1085, 0.4933, 0.1085, 0.4693, 0.1484, 0.3985, 0.1261, 0.4081, 0.09978, 0.4081, 0.09978, 0.3985, 0.1261, 0.3627, 0.1193, 0.3888, 0.08424, 0.4959, 0.06464, 0.4081, 0.09978, 0.3888, 0.08424, 0.4627, 0.03672, 0.5305, 0.09295, 0.4933, 0.1085, 0.4081, 0.09978, 0.4959, 0.06464, 0.5661, 0.1126, 0.549, 0.1371, 0.4933, 0.1085, 0.5305, 0.09295, 0.5661, 0.1126, 0.6056, 0.1226, 0.5949, 0.1381, 0.549, 0.1371, 0.6509, 0.1256, 0.6401, 0.141, 0.5949, 0.1381, 0.6056, 0.1226, 0.6509, 0.1256, 0.6959, 0.1211, 0.6973, 0.131, 0.6401, 0.141, 0.738, 0.3609, 0.775, 0.3877, 0.7703, 0.3941, 0.7303, 0.3641, 0.79, 0.3986, 0.8005, 0.4063, 0.7957, 0.4128, 0.7852, 0.405, 0.8005, 0.2971, 0.79, 0.3049, 0.7852, 0.2984, 0.7957, 0.2907, 0.775, 0.3158, 0.738, 0.3425, 0.7303, 0.3393, 0.7703, 0.3093, 0.7333, 0.3517, 0.738, 0.3609, 0.7303, 0.3641, 0.7256, 0.3517, 0.775, 0.3877, 0.79, 0.3986, 0.7852, 0.405, 0.7703, 0.3941, 0.79, 0.3049, 0.775, 0.3158, 0.7703, 0.3093, 0.7852, 0.2984, 0.738, 0.3425, 0.7333, 0.3517, 0.7256, 0.3517, 0.7303, 0.3393, 0.77, 0.3403, 0.7642, 0.3517, 0.7333, 0.3517, 0.738, 0.3425, 0.7999, 0.3184, 0.7849, 0.3293, 0.775, 0.3158, 0.79, 0.3049, 0.7849, 0.3741, 0.7999, 0.3851, 0.79, 0.3986, 0.775, 0.3877, 0.7642, 0.3517, 0.77, 0.3632, 0.738, 0.3609, 0.7333, 0.3517, 0.7849, 0.3293, 0.77, 0.3403, 0.738, 0.3425, 0.775, 0.3158, 0.8104, 0.3106, 0.7999, 0.3184, 0.79, 0.3049, 0.8005, 0.2971, 0.7999, 0.3851, 0.8104, 0.3928, 0.8005, 0.4063, 0.79, 0.3986, 0.77, 0.3632, 0.7849, 0.3741, 0.775, 0.3877, 0.738, 0.3609, 0.01765, 0.5327, 0.01939, 0.5381, 0.001616, 0.5423, 0.0002538, 0.5369, 0.05334, 0.5094, 0.05697, 0.5136, 0.04319, 0.5259, 0.0398, 0.5213, 0.8342, 0.5232, 0.8319, 0.5279, 0.821, 0.5225, 0.8236, 0.518, 0.8604, 0.5341, 0.8588, 0.539, 0.8429, 0.5331, 0.8449, 0.5282, 0.02932, 0.5282, 0.03187, 0.5331, 0.01939, 0.5381, 0.01765, 0.5327, 0.0398, 0.5213, 0.04319, 0.5259, 0.03187, 0.5331, 0.02932, 0.5282, 0.8236, 0.518, 0.821, 0.5225, 0.8068, 0.5137, 0.8095, 0.5094, 0.8449, 0.5282, 0.8429, 0.5331, 0.8319, 0.5279, 0.8342, 0.5232, 0.7318, 0.4631, 0.7336, 0.4427, 0.7842, 0.4427, 0.7842, 0.4427, 0.8009, 0.4483, 0.7818, 0.4715, 0.8072, 0.4591, 0.7992, 0.4687, 0.8009, 0.4483, 0.7818, 0.4715, 0.7318, 0.4631, 0.7842, 0.4427, 0.7256, 0.4523, 0.7336, 0.4427, 0.7318, 0.4631, 0.8009, 0.4483, 0.7992, 0.4687, 0.7818, 0.4715, 0.3529, 0.9392, 0.3562, 0.9587, 0.3032, 0.9668, 0.2937, 0.9454, 0.3508, 0.8799, 0.3499, 0.8997, 0.2959, 0.8996, 0.2969, 0.877, 0.3533, 0.8602, 0.3508, 0.8799, 0.2969, 0.877, 0.2938, 0.8531, 0.3612, 0.8214, 0.3569, 0.8407, 0.3041, 0.8312, 0.3091, 0.8092, 0.3499, 0.8997, 0.3506, 0.9195, 0.2968, 0.9222, 0.2959, 0.8996, 0.3569, 0.8407, 0.3533, 0.8602, 0.2938, 0.8531, 0.3041, 0.8312, 0.3562, 0.9587, 0.36, 0.9781, 0.3076, 0.9889, 0.3032, 0.9668, 0.3506, 0.9195, 0.3529, 0.9392, 0.2937, 0.9454, 0.2968, 0.9222, 0.7211, 0.34, 0.6808, 0.4303, 0.5892, 0.358, 0.6183, 0.3086, 0.2405, 0.7742, 0.2504, 0.7239, 0.2853, 0.7292, 0.2744, 0.7811, 0.5928, 0.7706, 0.5808, 0.7211, 0.6151, 0.7206, 0.6259, 0.7688, 0.6259, 0.7688, 0.6151, 0.7206, 0.6597, 0.7206, 0.6668, 0.7692, 0.6668, 0.7692, 0.6597, 0.7206, 0.7144, 0.7206, 0.7144, 0.7695, 0.1982, 0.7708, 0.2046, 0.7205, 0.2504, 0.7239, 0.2405, 0.7742, 0.1492, 0.7696, 0.1492, 0.7191, 0.2046, 0.7205, 0.1982, 0.7708, 0.5794, 0.6755, 0.5785, 0.6277, 0.607, 0.6242, 0.6126, 0.6758, 0.389, 0.6289, 0.4333, 0.6279, 0.4333, 0.6842, 0.3913, 0.6864, 0.3498, 0.632, 0.389, 0.6289, 0.3913, 0.6864, 0.3526, 0.692, 0.3527, 0.7273, 0.3292, 0.7079, 0.3526, 0.692, 0.9001, 0.1256, 0.9368, 0.1253, 0.9281, 0.187, 0.8955, 0.1861, 0.8529, 0.1257, 0.9001, 0.1256, 0.8955, 0.1861, 0.8529, 0.1863, 0.2536, 0.6775, 0.2533, 0.629, 0.2834, 0.632, 0.2886, 0.6813, 0.2066, 0.6727, 0.2079, 0.6184, 0.2533, 0.629, 0.2536, 0.6775, 0.6126, 0.6758, 0.607, 0.6242, 0.6535, 0.6146, 0.6578, 0.6739, 0.2066, 0.6727, 0.1492, 0.671, 0.1746, 0.6209, 0.7144, 0.6729, 0.6578, 0.6739, 0.6878, 0.6167, 0.6597, 0.7206, 0.6578, 0.6739, 0.7144, 0.6729, 0.7144, 0.7206, 0.1492, 0.7191, 0.1492, 0.671, 0.2066, 0.6727, 0.2046, 0.7205, 0.6151, 0.7206, 0.6126, 0.6758, 0.6578, 0.6739, 0.6597, 0.7206, 0.2046, 0.7205, 0.2066, 0.6727, 0.2536, 0.6775, 0.2504, 0.7239, 0.2504, 0.7239, 0.2536, 0.6775, 0.2886, 0.6813, 0.2853, 0.7292, 0.5808, 0.7211, 0.5794, 0.6755, 0.6126, 0.6758, 0.6151, 0.7206, 0.8529, 0.0002538, 0.9034, 0.0006758, 0.9031, 0.06288, 0.8529, 0.06304, 0.8529, 0.06304, 0.9031, 0.06288, 0.9001, 0.1256, 0.8529, 0.1257, 0.9034, 0.0006758, 0.9462, 0.001778, 0.9458, 0.06282, 0.9031, 0.06288, 0.9031, 0.06288, 0.9458, 0.06282, 0.9368, 0.1253, 0.9001, 0.1256, 0.9462, 0.001778, 0.9801, 0.00472, 0.9788, 0.0633, 0.9458, 0.06282, 0.9458, 0.06282, 0.9788, 0.0633, 0.9692, 0.1221, 0.9368, 0.1253, 0.2987, 0.5151, 0.335, 0.5122, 0.3458, 0.5723, 0.3128, 0.5754, 0.3128, 0.5754, 0.3458, 0.5723, 0.3498, 0.632, 0.3095, 0.6377, 0.335, 0.5122, 0.3804, 0.5103, 0.3864, 0.5704, 0.3458, 0.5723, 0.3458, 0.5723, 0.3864, 0.5704, 0.389, 0.6289, 0.3498, 0.632, 0.3804, 0.5103, 0.4333, 0.5094, 0.4333, 0.5697, 0.3864, 0.5704, 0.3864, 0.5704, 0.4333, 0.5697, 0.4333, 0.6279, 0.389, 0.6289, 0.5859, 0.5331, 0.5968, 0.5279, 0.6055, 0.5459, 0.5902, 0.5523, 0.6077, 0.5225, 0.622, 0.5137, 0.6355, 0.5266, 0.6203, 0.5381, 0.2553, 0.5259, 0.2666, 0.5331, 0.2566, 0.5526, 0.2426, 0.5432, 0.2666, 0.5331, 0.2791, 0.5381, 0.2724, 0.5581, 0.2566, 0.5526, 0.57, 0.539, 0.5859, 0.5331, 0.5902, 0.5523, 0.5723, 0.5577, 0.5968, 0.5279, 0.6077, 0.5225, 0.6203, 0.5381, 0.6055, 0.5459, 0.2415, 0.5136, 0.2553, 0.5259, 0.2426, 0.5432, 0.2289, 0.5291, 0.2791, 0.5381, 0.2968, 0.5423, 0.2914, 0.5613, 0.2724, 0.5581, 0.2566, 0.5526, 0.2724, 0.5581, 0.2631, 0.5813, 0.243, 0.5755, 0.5723, 0.5577, 0.5902, 0.5523, 0.5975, 0.5749, 0.574, 0.5804, 0.6055, 0.5459, 0.6203, 0.5381, 0.6377, 0.5573, 0.6182, 0.5678, 0.2289, 0.5291, 0.2426, 0.5432, 0.2251, 0.5639, 0.2098, 0.5454, 0.2724, 0.5581, 0.2914, 0.5613, 0.2869, 0.584, 0.2631, 0.5813, 0.5902, 0.5523, 0.6055, 0.5459, 0.6182, 0.5678, 0.5975, 0.5749, 0.6203, 0.5381, 0.6355, 0.5266, 0.6553, 0.5407, 0.6377, 0.5573, 0.2426, 0.5432, 0.2566, 0.5526, 0.243, 0.5755, 0.2251, 0.5639, 0.6377, 0.5573, 0.6553, 0.5407, 0.6779, 0.5547, 0.6587, 0.5799, 0.2251, 0.5639, 0.243, 0.5755, 0.2298, 0.6006, 0.2058, 0.5863, 0.243, 0.5755, 0.2631, 0.5813, 0.2554, 0.6074, 0.2298, 0.6006, 0.574, 0.5804, 0.5975, 0.5749, 0.6039, 0.6013, 0.5756, 0.6071, 0.6182, 0.5678, 0.6377, 0.5573, 0.6587, 0.5799, 0.6314, 0.5943, 0.2098, 0.5454, 0.2251, 0.5639, 0.2058, 0.5863, 0.1878, 0.5623, 0.2631, 0.5813, 0.2869, 0.584, 0.2839, 0.6107, 0.2554, 0.6074, 0.5975, 0.5749, 0.6182, 0.5678, 0.6314, 0.5943, 0.6039, 0.6013, 0.1408, 0.05866, 0.1501, 0.07522, 0.1112, 0.08378, 0.1027, 0.06102, 0.2834, 0.632, 0.2533, 0.629, 0.2554, 0.6074, 0.2839, 0.6107, 0.607, 0.6242, 0.5785, 0.6277, 0.5756, 0.6071, 0.6039, 0.6013, 0.6535, 0.6146, 0.607, 0.6242, 0.6039, 0.6013, 0.6314, 0.5943, 0.1492, 0.623, 0.1746, 0.6209, 0.1492, 0.671, 0.2066, 0.6727, 0.1746, 0.6209, 0.2079, 0.6184, 0.6535, 0.6146, 0.6878, 0.6167, 0.6578, 0.6739, 0.7144, 0.6729, 0.6878, 0.6167, 0.7144, 0.6191, 0.175, 0.5938, 0.1746, 0.6209, 0.1492, 0.623, 0.1492, 0.5958, 0.6878, 0.6167, 0.6869, 0.5891, 0.7144, 0.5914, 0.7144, 0.6191, 0.6869, 0.5891, 0.6935, 0.5635, 0.7144, 0.5663, 0.7144, 0.5914, 0.1704, 0.5662, 0.175, 0.5938, 0.1492, 0.5958, 0.1492, 0.5681, 0.2533, 0.629, 0.2079, 0.6184, 0.2298, 0.6006, 0.2554, 0.6074, 0.6779, 0.5547, 0.6935, 0.5635, 0.6869, 0.5891, 0.6587, 0.5799, 0.1746, 0.6209, 0.175, 0.5938, 0.2079, 0.6184, 0.2058, 0.5863, 0.175, 0.5938, 0.1704, 0.5662, 0.1878, 0.5623, 0.6535, 0.6146, 0.6869, 0.5891, 0.6878, 0.6167, 0.9265, 0.2198, 0.9252, 0.2522, 0.8919, 0.2479, 0.894, 0.218, 0.3907, 0.7201, 0.3908, 0.7422, 0.3564, 0.7612, 0.3527, 0.7273, 0.2058, 0.5863, 0.2298, 0.6006, 0.2079, 0.6184, 0.175, 0.5938, 0.4333, 0.7178, 0.4333, 0.74, 0.3908, 0.7422, 0.3907, 0.7201, 0.894, 0.218, 0.8919, 0.2479, 0.8529, 0.2479, 0.8529, 0.2174, 0.8394, 0.8964, 0.8926, 0.8991, 0.9011, 0.9258, 0.8425, 0.9196, 0.3422, 0.7556, 0.3527, 0.7273, 0.3564, 0.7612, 0.8329, 0.9409, 0.8854, 0.9489, 0.8805, 0.9739, 0.8285, 0.9631, 0.8321, 0.8054, 0.8843, 0.7958, 0.9011, 0.8201, 0.8424, 0.8272, 0.9486, 0.2673, 0.9252, 0.2522, 0.938, 0.2449, 0.334, 0.7801, 0.3422, 0.7556, 0.3564, 0.7612, 0.8403, 0.8738, 0.8937, 0.8737, 0.8926, 0.8991, 0.8394, 0.8964, 0.8271, 0.7833, 0.8786, 0.7711, 0.8843, 0.7958, 0.8321, 0.8054, 0.8424, 0.8272, 0.9011, 0.8201, 0.8926, 0.8483, 0.8393, 0.8512, 0.938, 0.2449, 0.9252, 0.2522, 0.9265, 0.2198, 0.8393, 0.8512, 0.8926, 0.8483, 0.8937, 0.8737, 0.8403, 0.8738, 0.3095, 0.6377, 0.3498, 0.632, 0.3526, 0.692, 0.3041, 0.7006, 0.8955, 0.1861, 0.894, 0.218, 0.8529, 0.2174, 0.8529, 0.1863, 0.4333, 0.6842, 0.4333, 0.7178, 0.3907, 0.7201, 0.3913, 0.6864, 0.9368, 0.1253, 0.9692, 0.1221, 0.9615, 0.1815, 0.9281, 0.187, 0.9281, 0.187, 0.9265, 0.2198, 0.894, 0.218, 0.8955, 0.1861, 0.7325, 0.8742, 0.7863, 0.8739, 0.7856, 0.8937, 0.7319, 0.8911, 0.7295, 0.8405, 0.7829, 0.8344, 0.7854, 0.8541, 0.7317, 0.8573, 0.723, 0.8072, 0.775, 0.7955, 0.7793, 0.8148, 0.7265, 0.8237, 0.73, 0.9079, 0.7833, 0.9133, 0.78, 0.9328, 0.7272, 0.9248, 0.7319, 0.8911, 0.7856, 0.8937, 0.7833, 0.9133, 0.73, 0.9079, 0.7317, 0.8573, 0.7854, 0.8541, 0.7863, 0.8739, 0.7325, 0.8742, 0.7265, 0.8237, 0.7793, 0.8148, 0.7829, 0.8344, 0.7295, 0.8405, 0.7272, 0.9248, 0.78, 0.9328, 0.7762, 0.9522, 0.7239, 0.9414, 0.5072, 0.9314, 0.4899, 0.9364, 0.4893, 0.9321, 0.5063, 0.9251, 0.4992, 0.8823, 0.4768, 0.8858, 0.4901, 0.8578, 0.507, 0.8668, 0.5041, 0.896, 0.4843, 0.8972, 0.4806, 0.8937, 0.5017, 0.8904, 0.4997, 0.9097, 0.4805, 0.908, 0.4823, 0.9014, 0.502, 0.9015, 0.5063, 0.9251, 0.4893, 0.9321, 0.4805, 0.908, 0.4997, 0.9097, 0.507, 0.8668, 0.4901, 0.8578, 0.4917, 0.8535, 0.5084, 0.8607, 0.5017, 0.8904, 0.4806, 0.8937, 0.4768, 0.8858, 0.4992, 0.8823, 0.502, 0.9015, 0.4823, 0.9014, 0.4843, 0.8972, 0.5041, 0.896, 0.5473, 0.9056, 0.5241, 0.9028, 0.5253, 0.8961, 0.5472, 0.8962, 0.5241, 0.9028, 0.502, 0.9015, 0.5041, 0.896, 0.5253, 0.8961, 0.5473, 0.8869, 0.5241, 0.8894, 0.5226, 0.8801, 0.547, 0.8777, 0.5241, 0.8894, 0.5017, 0.8904, 0.4992, 0.8823, 0.5226, 0.8801, 0.5455, 0.8687, 0.5256, 0.8699, 0.5257, 0.8633, 0.5437, 0.8599, 0.5256, 0.8699, 0.507, 0.8668, 0.5084, 0.8607, 0.5257, 0.8633, 0.5454, 0.924, 0.5252, 0.9225, 0.5225, 0.9122, 0.5469, 0.9149, 0.5252, 0.9225, 0.5063, 0.9251, 0.4997, 0.9097, 0.5225, 0.9122, 0.5469, 0.9149, 0.5225, 0.9122, 0.5241, 0.9028, 0.5473, 0.9056, 0.5225, 0.9122, 0.4997, 0.9097, 0.502, 0.9015, 0.5241, 0.9028, 0.5472, 0.8962, 0.5253, 0.8961, 0.5241, 0.8894, 0.5473, 0.8869, 0.5253, 0.8961, 0.5041, 0.896, 0.5017, 0.8904, 0.5241, 0.8894, 0.547, 0.8777, 0.5226, 0.8801, 0.5256, 0.8699, 0.5455, 0.8687, 0.5226, 0.8801, 0.4992, 0.8823, 0.507, 0.8668, 0.5256, 0.8699, 0.5434, 0.933, 0.5251, 0.9293, 0.5252, 0.9225, 0.5454, 0.924, 0.5251, 0.9293, 0.5072, 0.9314, 0.5063, 0.9251, 0.5252, 0.9225, 0.4893, 0.9321, 0.4899, 0.9364, 0.4864, 0.9335, 0.4823, 0.9014, 0.4805, 0.908, 0.4761, 0.9081, 0.4793, 0.8997, 0.4843, 0.8972, 0.4823, 0.9014, 0.4793, 0.8997, 0.4805, 0.908, 0.4893, 0.9321, 0.4864, 0.9335, 0.4761, 0.9081, 0.2465, 0.009656, 0.2631, 0.03664, 0.2299, 0.06435, 0.2147, 0.03288, 0.1501, 0.07522, 0.1597, 0.1118, 0.1201, 0.1217, 0.1112, 0.08378, 0.0645, 0.05802, 0.06992, 0.08567, 0.02902, 0.08651, 0.02522, 0.05824, 0.2411, 0.0002539, 0.2465, 0.009656, 0.2147, 0.03288, 0.209, 0.02278, 0.1769, 0.04507, 0.184, 0.05712, 0.1501, 0.07522, 0.1408, 0.05866, 0.1027, 0.06102, 0.1112, 0.08378, 0.06992, 0.08567, 0.0645, 0.05802, 0.209, 0.02278, 0.2147, 0.03288, 0.184, 0.05712, 0.1769, 0.04507, 0.6314, 0.5943, 0.6587, 0.5799, 0.6869, 0.5891, 0.6535, 0.6146, 0.184, 0.05712, 0.1952, 0.09242, 0.1597, 0.1118, 0.1501, 0.07522, 0.1112, 0.08378, 0.1201, 0.1217, 0.07499, 0.1243, 0.06992, 0.08567, 0.2147, 0.03288, 0.2299, 0.06435, 0.1952, 0.09242, 0.184, 0.05712, 0.8425, 0.9196, 0.9011, 0.9258, 0.8854, 0.9489, 0.8329, 0.9409, 0.3913, 0.6864, 0.3907, 0.7201, 0.3527, 0.7273, 0.3526, 0.692, 0.3526, 0.692, 0.3292, 0.7079, 0.3041, 0.7006, 0.9615, 0.1815, 0.9422, 0.1972, 0.9281, 0.187, 0.9281, 0.187, 0.9422, 0.1972, 0.9265, 0.2198, 0.3977, 0.7585, 0.4087, 0.7633, 0.3873, 0.7755, 0.3681, 0.7676, 0.9148, 0.2612, 0.8985, 0.2732, 0.8763, 0.2649, 0.886, 0.256, 0.3681, 0.7676, 0.3873, 0.7755, 0.3721, 0.7964, 0.349, 0.7876, 0.4333, 0.7567, 0.4333, 0.7607, 0.4087, 0.7633, 0.3977, 0.7585, 0.886, 0.256, 0.8763, 0.2649, 0.8529, 0.2638, 0.8529, 0.2558, 0.9357, 0.2767, 0.9162, 0.2902, 0.8985, 0.2732, 0.9148, 0.2612, 0.9486, 0.2673, 0.9357, 0.2767, 0.9148, 0.2612, 0.9252, 0.2522, 0.8919, 0.2479, 0.886, 0.256, 0.8529, 0.2558, 0.8529, 0.2479, 0.4333, 0.74, 0.4333, 0.7567, 0.3977, 0.7585, 0.3908, 0.7422, 0.3564, 0.7612, 0.3681, 0.7676, 0.349, 0.7876, 0.334, 0.7801, 0.9252, 0.2522, 0.9148, 0.2612, 0.886, 0.256, 0.8919, 0.2479, 0.3908, 0.7422, 0.3977, 0.7585, 0.3681, 0.7676, 0.3564, 0.7612, 0.06992, 0.08567, 0.07499, 0.1243, 0.03007, 0.1197, 0.02902, 0.08651, 0.1353, 0.3567, 0.1869, 0.3213, 0.2098, 0.3525, 0.1738, 0.396, 0.1065, 0.3072, 0.167, 0.2827, 0.1869, 0.3213, 0.1353, 0.3567, 0.2868, 0.4911, 0.2662, 0.4313, 0.3217, 0.4367, 0.3349, 0.457, 0.2662, 0.4313, 0.2194, 0.4249, 0.2383, 0.3808, 0.269, 0.395, 0.009352, 0.1961, 0.08873, 0.2142, 0.09106, 0.2464, 0.0002538, 0.238, 0.1738, 0.396, 0.2098, 0.3525, 0.2383, 0.3808, 0.2194, 0.4249, 0.09106, 0.2464, 0.1586, 0.2321, 0.167, 0.2827, 0.1065, 0.3072, 0.08873, 0.2142, 0.1643, 0.1932, 0.1586, 0.2321, 0.09106, 0.2464, 0.2383, 0.3808, 0.264, 0.3549, 0.2836, 0.3726, 0.269, 0.395, 0.2098, 0.3525, 0.2452, 0.3257, 0.264, 0.3549, 0.2383, 0.3808, 0.1586, 0.2321, 0.1987, 0.2222, 0.2131, 0.2633, 0.167, 0.2827, 0.2098, 0.3525, 0.1869, 0.3213, 0.2282, 0.2969, 0.2452, 0.3257, 0.167, 0.2827, 0.2131, 0.2633, 0.2282, 0.2969, 0.1869, 0.3213, 0.2662, 0.4313, 0.269, 0.395, 0.3198, 0.4187, 0.3217, 0.4367, 0.2282, 0.2969, 0.2723, 0.2784, 0.2864, 0.3053, 0.2452, 0.3257, 0.2131, 0.2633, 0.2607, 0.2451, 0.2723, 0.2784, 0.2282, 0.2969, 0.269, 0.395, 0.2836, 0.3726, 0.3273, 0.4029, 0.3198, 0.4187, 0.264, 0.3549, 0.3007, 0.3299, 0.3076, 0.3549, 0.2836, 0.3726, 0.1643, 0.1932, 0.1938, 0.1858, 0.1987, 0.2222, 0.1586, 0.2321, 0.2452, 0.3257, 0.2864, 0.3053, 0.3007, 0.3299, 0.264, 0.3549, 0.2131, 0.2633, 0.1987, 0.2222, 0.2474, 0.2055, 0.2607, 0.2451, 0.1938, 0.1858, 0.2538, 0.1666, 0.2474, 0.2055, 0.1987, 0.2222, 0.2864, 0.3053, 0.3228, 0.2954, 0.3323, 0.3218, 0.3007, 0.3299, 0.2474, 0.2055, 0.3096, 0.193, 0.3123, 0.2318, 0.2607, 0.2451, 0.2723, 0.2784, 0.3156, 0.2658, 0.3228, 0.2954, 0.2864, 0.3053, 0.2607, 0.2451, 0.3123, 0.2318, 0.3156, 0.2658, 0.2723, 0.2784, 0.2836, 0.3726, 0.3076, 0.3549, 0.3362, 0.3933, 0.3273, 0.4029, 0.3007, 0.3299, 0.3323, 0.3218, 0.333, 0.3539, 0.3076, 0.3549, 0.3123, 0.2318, 0.3625, 0.2271, 0.3624, 0.2611, 0.3156, 0.2658, 0.3076, 0.3549, 0.333, 0.3539, 0.348, 0.3881, 0.3362, 0.3933, 0.3323, 0.3218, 0.3623, 0.3194, 0.3622, 0.3535, 0.333, 0.3539, 0.2538, 0.1666, 0.3186, 0.1509, 0.3096, 0.193, 0.2474, 0.2055, 0.3228, 0.2954, 0.3623, 0.2921, 0.3623, 0.3194, 0.3323, 0.3218, 0.3186, 0.1509, 0.3626, 0.1431, 0.3626, 0.1871, 0.3096, 0.193, 0.3156, 0.2658, 0.3624, 0.2611, 0.3623, 0.2921, 0.3228, 0.2954, 0.2138, 0.5079, 0.2194, 0.4249, 0.2662, 0.4313, 0.2868, 0.4911, 0.3096, 0.193, 0.3626, 0.1871, 0.3625, 0.2271, 0.3123, 0.2318, 0.1224, 0.4889, 0.1738, 0.396, 0.2194, 0.4249, 0.2138, 0.5079, 0.04338, 0.4284, 0.1353, 0.3567, 0.1738, 0.396, 0.1224, 0.4889, 0.333, 0.3539, 0.3622, 0.3535, 0.3621, 0.3858, 0.348, 0.3881, 0.0002538, 0.238, 0.09106, 0.2464, 0.1065, 0.3072, 0.003668, 0.338, 0.3349, 0.457, 0.3217, 0.4367, 0.3619, 0.4234, 0.3217, 0.4367, 0.3198, 0.4187, 0.3619, 0.4234, 0.3198, 0.4187, 0.3273, 0.4029, 0.3619, 0.4234, 0.3273, 0.4029, 0.3362, 0.3933, 0.3619, 0.4234, 0.3362, 0.3933, 0.348, 0.3881, 0.3619, 0.4234, 0.348, 0.3881, 0.3621, 0.3858, 0.3619, 0.4234, 0.009352, 0.1961, 0.0239, 0.148, 0.09015, 0.1604, 0.08873, 0.2142, 0.08873, 0.2142, 0.09015, 0.1604, 0.1505, 0.1651, 0.1643, 0.1932, 0.2538, 0.1666, 0.2561, 0.148, 0.3268, 0.1261, 0.3186, 0.1509, 0.1643, 0.1932, 0.1505, 0.1651, 0.1938, 0.1689, 0.1938, 0.1858, 0.1938, 0.1858, 0.1938, 0.1689, 0.2561, 0.148, 0.2538, 0.1666, 0.3186, 0.1509, 0.3268, 0.1261, 0.3627, 0.1193, 0.3626, 0.1431, 0.08568, 0.1398, 0.09015, 0.1604, 0.0239, 0.148, 0.02862, 0.1295, 0.08568, 0.1398, 0.1308, 0.1372, 0.1505, 0.1651, 0.09015, 0.1604, 0.1766, 0.1364, 0.1938, 0.1689, 0.1505, 0.1651, 0.1308, 0.1372, 0.1766, 0.1364, 0.2323, 0.1081, 0.2561, 0.148, 0.1938, 0.1689, 0.2323, 0.1081, 0.3173, 0.09971, 0.3268, 0.1261, 0.2561, 0.148, 0.3173, 0.09971, 0.3367, 0.08426, 0.3627, 0.1193, 0.3268, 0.1261, 0.2299, 0.06435, 0.2631, 0.03664, 0.3367, 0.08426, 0.3173, 0.09971, 0.1952, 0.09242, 0.2299, 0.06435, 0.3173, 0.09971, 0.2323, 0.1081, 0.1597, 0.1118, 0.1952, 0.09242, 0.2323, 0.1081, 0.1766, 0.1364, 0.1597, 0.1118, 0.1766, 0.1364, 0.1308, 0.1372, 0.1201, 0.1217, 0.07499, 0.1243, 0.1201, 0.1217, 0.1308, 0.1372, 0.08568, 0.1398, 0.07499, 0.1243, 0.08568, 0.1398, 0.02862, 0.1295, 0.03007, 0.1197, 0.8233, 0.3425, 0.8156, 0.3393, 0.8556, 0.3093, 0.8603, 0.3158, 0.8752, 0.3049, 0.8705, 0.2984, 0.881, 0.2907, 0.8858, 0.2972, 0.8858, 0.4063, 0.881, 0.4128, 0.8705, 0.405, 0.8752, 0.3986, 0.8603, 0.3877, 0.8556, 0.3941, 0.8156, 0.3641, 0.8233, 0.3609, 0.8186, 0.3517, 0.8109, 0.3517, 0.8156, 0.3393, 0.8233, 0.3425, 0.8603, 0.3158, 0.8556, 0.3093, 0.8705, 0.2984, 0.8752, 0.3049, 0.8752, 0.3986, 0.8705, 0.405, 0.8556, 0.3941, 0.8603, 0.3877, 0.8233, 0.3609, 0.8156, 0.3641, 0.8109, 0.3517, 0.8186, 0.3517, 0.8553, 0.3632, 0.8233, 0.3609, 0.8186, 0.3517, 0.8494, 0.3517, 0.8851, 0.3851, 0.8752, 0.3986, 0.8603, 0.3877, 0.8702, 0.3741, 0.8702, 0.3293, 0.8603, 0.3158, 0.8752, 0.3049, 0.8851, 0.3184, 0.8494, 0.3517, 0.8186, 0.3517, 0.8233, 0.3425, 0.8553, 0.3403, 0.8702, 0.3741, 0.8603, 0.3877, 0.8233, 0.3609, 0.8553, 0.3632, 0.8957, 0.3928, 0.8858, 0.4063, 0.8752, 0.3986, 0.8851, 0.3851, 0.8851, 0.3184, 0.8752, 0.3049, 0.8858, 0.2972, 0.8957, 0.3107, 0.8553, 0.3403, 0.8233, 0.3425, 0.8603, 0.3158, 0.8702, 0.3293, 0.2808, 0.5327, 0.2982, 0.5369, 0.2968, 0.5423, 0.2791, 0.5381, 0.2451, 0.5094, 0.2586, 0.5213, 0.2553, 0.5259, 0.2415, 0.5136, 0.5946, 0.5232, 0.6051, 0.518, 0.6077, 0.5225, 0.5968, 0.5279, 0.5683, 0.5341, 0.5839, 0.5282, 0.5859, 0.5331, 0.57, 0.539, 0.2691, 0.5282, 0.2808, 0.5327, 0.2791, 0.5381, 0.2666, 0.5331, 0.2586, 0.5213, 0.2691, 0.5282, 0.2666, 0.5331, 0.2553, 0.5259, 0.6051, 0.518, 0.6192, 0.5094, 0.622, 0.5137, 0.6077, 0.5225, 0.5839, 0.5282, 0.5946, 0.5232, 0.5968, 0.5279, 0.5859, 0.5331, 0.7336, 0.4133, 0.7818, 0.4421, 0.7318, 0.4337, 0.7818, 0.4421, 0.7842, 0.4133, 0.7992, 0.4394, 0.8072, 0.4297, 0.7992, 0.4394, 0.8009, 0.4189, 0.7842, 0.4133, 0.7818, 0.4421, 0.7336, 0.4133, 0.7256, 0.4229, 0.7336, 0.4133, 0.7318, 0.4337, 0.7992, 0.4394, 0.7842, 0.4133, 0.8009, 0.4189, 0.7833, 0.9133, 0.8425, 0.9196, 0.8329, 0.9409, 0.78, 0.9328, 0.7854, 0.8541, 0.8393, 0.8512, 0.8403, 0.8738, 0.7863, 0.8739, 0.7829, 0.8344, 0.8424, 0.8272, 0.8393, 0.8512, 0.7854, 0.8541, 0.775, 0.7955, 0.8271, 0.7833, 0.8321, 0.8054, 0.7793, 0.8148, 0.7863, 0.8739, 0.8403, 0.8738, 0.8394, 0.8964, 0.7856, 0.8937, 0.7793, 0.8148, 0.8321, 0.8054, 0.8424, 0.8272, 0.7829, 0.8344, 0.78, 0.9328, 0.8329, 0.9409, 0.8285, 0.9631, 0.7762, 0.9522, 0.7856, 0.8937, 0.8394, 0.8964, 0.8425, 0.9196, 0.7833, 0.9133, 0.003668, 0.338, 0.1065, 0.3072, 0.1353, 0.3567, 0.04338, 0.4284, 0.4616, 0.9428, 0.4645, 0.9565, 0.4123, 0.9673, 0.409, 0.9506, 0.462, 0.858, 0.4597, 0.8717, 0.4067, 0.8663, 0.4097, 0.8496, 0.4586, 0.8858, 0.4584, 0.9003, 0.4037, 0.9, 0.4045, 0.8831, 0.4585, 0.9148, 0.4595, 0.929, 0.4062, 0.9338, 0.4043, 0.9169, 0.4595, 0.929, 0.4616, 0.9428, 0.409, 0.9506, 0.4062, 0.9338, 0.465, 0.8444, 0.462, 0.858, 0.4097, 0.8496, 0.4132, 0.833, 0.4597, 0.8717, 0.4586, 0.8858, 0.4045, 0.8831, 0.4067, 0.8663, 0.4584, 0.9003, 0.4585, 0.9148, 0.4043, 0.9169, 0.4037, 0.9, 0.6745, 0.917, 0.7272, 0.9248, 0.7239, 0.9414, 0.6717, 0.9307, 0.6741, 0.8321, 0.7265, 0.8237, 0.7295, 0.8405, 0.6765, 0.8458, 0.6776, 0.86, 0.7317, 0.8573, 0.7325, 0.8742, 0.6778, 0.8744, 0.6777, 0.8889, 0.7319, 0.8911, 0.73, 0.9079, 0.6767, 0.9032, 0.6767, 0.9032, 0.73, 0.9079, 0.7272, 0.9248, 0.6745, 0.917, 0.6712, 0.8186, 0.723, 0.8072, 0.7265, 0.8237, 0.6741, 0.8321, 0.6765, 0.8458, 0.7295, 0.8405, 0.7317, 0.8573, 0.6776, 0.86, 0.6778, 0.8744, 0.7325, 0.8742, 0.7319, 0.8911, 0.6777, 0.8889])
me_cylinder_002.materials.append(mat_grandpa_nojacket)
me_cylinder_002.use_remesh_preserve_volume = False
me_cylinder_002.use_remesh_preserve_attributes = False
me_cylinder_002.use_mirror_x = True
me_cylinder_002.update()
arm_armature_001 = bpy.data.armatures.new('Armature.001')  # bones are not reproduced

# ---- objects
ob_armature = bpy.data.objects.new('Armature', arm_armature_001)
ob_cylinder_001 = bpy.data.objects.new('Cylinder.001', me_cylinder_002)

# ---- transforms, parenting, visibility, modifiers, constraints
ob_armature.location = (0.0, 0.0, 0.1354)
ob_armature.scale = (0.07583, 0.07583, 0.07583)
ob_armature.show_in_front = True
ob_armature.lineart.crease_threshold = 0.0
ob_cylinder_001.parent = ob_armature
ob_cylinder_001.matrix_parent_inverse = Matrix(((13.19, 0.0, 0.0, -0.0), (0.0, 13.19, 0.0, -0.0), (0.0, 0.0, 13.19, -1.785), (0.0, 0.0, 0.0, 1.0)))
ob_cylinder_001.location = (0.0, 0.0, 0.3191)
ob_cylinder_001.lineart.crease_threshold = 0.0
ob_cylinder_001.use_mesh_mirror_x = True
_vg = ob_cylinder_001.vertex_groups.new(name='LowerBack')
for _i, _w in zip([0, 1, 2, 3, 4, 5, 6, 7, 8, 9, 14, 15, 18, 19, 20, 21, 22, 23, 25, 26, 27, 28, 29, 31, 33, 58, 59, 60, 61, 62, 66, 67, 68, 69, 70, 227, 228, 229, 230, 231, 232, 233, 234, 235, 236, 237, 238, 239, 240, 247, 248, 249, 252, 253, 254, 255, 256, 257, 258, 259, 260, 262, 263, 264, 265, 266, 268, 270, 272, 273, 299, 300, 301, 302, 303, 307, 308, 309, 310, 311, 312, 313, 314], [0.7513, 0.5792, 0.4794, 0.3643, 0.2197, 0.45, 0.2308, 0.2099, 0.2825, 0.6653, 0.003902, 0.1335, 0.1415, 0.09005, 0.05667, 0.05297, 0.1897, 0.2262, 0.1225, 0.004127, 0.1443, 0.001789, 0.1347, 0.108, 0.07403, 0.03405, 0.1031, 0.1086, 0.09177, 0.03048, 0.2417, 0.3861, 0.5875, 0.267, 0.4733, 0.8667, 0.7513, 0.5792, 0.4794, 0.3643, 0.2197, 0.5618, 0.1964, 0.45, 0.2308, 0.2099, 0.2825, 0.6653, 0.9143, 0.4559, 0.003902, 0.1335, 0.7078, 0.1415, 0.09005, 0.05667, 0.05297, 0.1897, 0.2262, 0.539, 0.8618, 0.1225, 0.004127, 0.1443, 0.001789, 0.1347, 0.108, 0.07403, 0.06318, 0.06559, 0.03405, 0.1031, 0.1086, 0.09177, 0.03048, 0.2417, 0.3861, 0.5875, 0.267, 0.4733, 0.3959, 0.4454, 0.6141]): _vg.add([_i], _w, 'REPLACE')
_vg = ob_cylinder_001.vertex_groups.new(name='UpperBack')
for _i, _w in zip([0, 1, 2, 3, 4, 5, 6, 7, 8, 9, 11, 12, 13, 19, 23, 24, 25, 26, 27, 28, 29, 30, 31, 32, 33, 75, 79, 80, 84, 227, 228, 229, 230, 231, 232, 233, 234, 235, 236, 237, 238, 239, 243, 244, 245, 246, 254, 258, 259, 261, 262, 263, 264, 265, 266, 267, 268, 269, 270, 271, 272, 273, 274, 320, 321, 325, 326, 330, 331], [0.1441, 0.1985, 0.2719, 0.437, 0.6177, 0.2004, 0.1391, 0.09195, 0.06353, 0.02898, 0.001749, 0.1015, 0.1319, 0.02343, 0.06265, 0.14, 0.7236, 0.2216, 0.6413, 0.3874, 0.6467, 0.4491, 0.6872, 0.4732, 0.7393, 0.00337, 0.003437, 0.01197, 0.0501, 0.09996, 0.1441, 0.1985, 0.2719, 0.437, 0.6177, 0.2188, 0.6728, 0.2004, 0.1391, 0.09195, 0.06353, 0.02898, 0.001749, 0.1015, 0.1319, 0.1384, 0.02343, 0.06265, 0.07567, 0.14, 0.7236, 0.2216, 0.6413, 0.3874, 0.6467, 0.4491, 0.6872, 0.4732, 0.7393, 0.481, 0.7626, 0.8607, 0.08128, 0.00337, 0.01153, 0.003437, 0.01197, 0.05792, 0.0501]): _vg.add([_i], _w, 'REPLACE')
_vg = ob_cylinder_001.vertex_groups.new(name='Chest')
for _i, _w in zip([1, 2, 3, 4, 10, 11, 12, 13, 24, 25, 26, 27, 28, 29, 30, 31, 32, 33, 71, 72, 73, 74, 75, 76, 77, 78, 79, 80, 81, 82, 83, 84, 117, 118, 119, 120, 121, 122, 123, 124, 125, 126, 127, 128, 129, 130, 131, 132, 133, 134, 135, 136, 177, 178, 179, 182, 183, 184, 185, 186, 229, 230, 231, 232, 234, 241, 242, 243, 244, 245, 246, 261, 262, 263, 264, 265, 266, 267, 268, 269, 270, 271, 272, 273, 274, 315, 316, 317, 318, 319, 320, 321, 322, 323, 324, 325, 326, 327, 328, 329, 330, 331, 332, 365, 366, 367, 368, 369, 370, 371, 372, 373, 374, 375, 376, 377, 378, 379, 380, 381, 382, 383, 384, 385, 386, 387, 388, 389, 390, 391, 392, 451, 452, 453, 457, 458, 459, 460, 461, 462, 463], [0.01452, 0.01863, 0.01444, 0.02359, 0.7292, 0.2367, 0.1949, 0.4928, 0.7604, 0.118, 0.581, 0.135, 0.4253, 0.1286, 0.3961, 0.1248, 0.4251, 0.1251, 0.6016, 0.145, 0.02551, 0.0712, 0.2474, 0.05911, 0.009757, 0.06227, 0.05892, 0.072, 0.0743, 0.1204, 0.6856, 0.2808, 0.228, 0.1845, 0.1766, 0.1905, 0.1871, 0.09326, 0.08278, 0.07976, 0.07794, 0.06242, 0.3834, 0.2717, 0.5559, 0.2462, 0.2966, 0.1039, 0.3037, 0.2359, 0.5628, 0.1305, 0.009868, 0.01722, 0.003223, 0.03998, 0.05572, 0.04726, 0.04463, 0.01039, 0.01452, 0.01863, 0.01444, 0.02359, 0.0229, 0.9135, 0.7292, 0.2367, 0.1949, 0.4928, 0.6089, 0.7604, 0.118, 0.581, 0.135, 0.4253, 0.1286, 0.3961, 0.1248, 0.4251, 0.1251, 0.4433, 0.1244, 0.0652, 0.8876, 0.7609, 0.6016, 0.145, 0.02551, 0.0712, 0.2474, 0.4806, 0.05911, 0.009757, 0.06227, 0.05892, 0.072, 0.0743, 0.1204, 0.6856, 0.5383, 0.2808, 0.8924, 0.1004, 0.2655, 0.228, 0.1845, 0.1766, 0.1905, 0.1871, 0.1407, 0.09326, 0.08278, 0.07976, 0.07794, 0.06242, 0.3834, 0.2717, 0.5056, 0.3492, 0.5559, 0.2462, 0.2966, 0.1039, 0.3892, 0.3037, 0.2359, 0.6068, 0.5628, 0.1305, 0.02885, 0.009868, 0.01722, 0.003223, 0.006818, 0.03998, 0.05572, 0.04726, 0.04463, 0.01039, 0.009583]): _vg.add([_i], _w, 'REPLACE')
_vg = ob_cylinder_001.vertex_groups.new(name='Neck')
for _i, _w in zip([71, 72, 74, 75, 83, 84, 117, 118, 119, 120, 121, 122, 123, 124, 125, 126, 127, 128, 129, 130, 131, 132, 133, 134, 135, 136, 143, 144, 150, 151, 152, 158, 159, 160, 165, 166, 167, 168, 173, 174, 175, 176, 177, 178, 179, 180, 181, 182, 183, 184, 185, 186, 315, 316, 317, 319, 320, 321, 329, 330, 331, 332, 365, 366, 367, 368, 369, 370, 371, 372, 373, 374, 375, 376, 377, 378, 379, 380, 381, 382, 383, 384, 385, 386, 387, 388, 389, 390, 391, 392, 399, 400, 407, 408, 414, 415, 416, 422, 423, 424, 429, 430, 431, 432, 437, 438, 439, 440, 445, 446, 447, 448, 450, 451, 452, 453, 454, 455, 456, 457, 458, 459, 460, 461, 462, 463], [0.1604, 0.05368, 0.03786, 0.07625, 0.0376, 0.02823, 0.2385, 0.2726, 0.3285, 0.455, 0.6504, 0.1877, 0.2111, 0.2084, 0.292, 0.5286, 0.2683, 0.2177, 0.3377, 0.195, 0.1838, 0.06713, 0.1412, 0.1225, 0.2581, 0.08589, 0.05725, 0.09424, 0.009482, 0.06406, 0.1113, 0.03113, 0.0821, 0.1445, 0.01031, 0.0603, 0.1301, 0.282, 0.02389, 0.07533, 0.1556, 0.3064, 0.2077, 0.1453, 0.1877, 0.3029, 0.3288, 0.3252, 0.2136, 0.19, 0.2827, 0.3214, 0.1934, 0.1604, 0.05368, 0.03786, 0.07625, 0.09599, 0.0376, 0.04683, 0.02823, 0.02962, 0.1669, 0.2283, 0.2385, 0.2726, 0.3285, 0.455, 0.6504, 0.7742, 0.1877, 0.2111, 0.2084, 0.292, 0.5286, 0.2683, 0.2177, 0.463, 0.1839, 0.3377, 0.195, 0.1838, 0.06713, 0.1626, 0.1412, 0.1225, 0.3593, 0.2581, 0.08589, 0.6426, 0.05273, 0.09678, 0.05725, 0.09424, 0.009482, 0.06406, 0.1113, 0.03113, 0.0821, 0.1445, 0.01031, 0.0603, 0.1301, 0.282, 0.02389, 0.07533, 0.1556, 0.3064, 0.02828, 0.07945, 0.1637, 0.3092, 0.2022, 0.2077, 0.1453, 0.1877, 0.3029, 0.3288, 0.3296, 0.3901, 0.3252, 0.2136, 0.19, 0.2827, 0.3214, 0.3238]): _vg.add([_i], _w, 'REPLACE')
_vg = ob_cylinder_001.vertex_groups.new(name='Head')
for _i, _w in zip([74, 75, 84, 117, 118, 119, 120, 121, 122, 123, 124, 125, 126, 127, 128, 129, 130, 131, 132, 133, 134, 135, 136, 137, 138, 139, 140, 141, 142, 143, 144, 145, 146, 147, 148, 149, 150, 151, 152, 153, 154, 155, 156, 157, 158, 159, 160, 161, 162, 163, 164, 165, 166, 167, 168, 169, 170, 171, 172, 173, 174, 175, 176, 177, 178, 179, 180, 181, 182, 183, 184, 185, 186, 319, 320, 321, 330, 331, 365, 366, 367, 368, 369, 370, 371, 372, 373, 374, 375, 376, 377, 378, 379, 381, 382, 383, 384, 385, 386, 387, 388, 390, 391, 392, 393, 394, 395, 396, 397, 398, 399, 400, 401, 402, 403, 404, 405, 406, 407, 408, 409, 410, 411, 412, 413, 414, 415, 416, 417, 418, 419, 420, 421, 422, 423, 424, 425, 426, 427, 428, 429, 430, 431, 432, 433, 434, 435, 436, 437, 438, 439, 440, 441, 442, 443, 444, 445, 446, 447, 448, 449, 450, 451, 452, 453, 454, 455, 456, 457, 458, 459, 460, 461, 462, 463], [0.03781, 0.09326, 0.04795, 0.3165, 0.3057, 0.284, 0.2172, 0.1183, 0.6265, 0.6811, 0.6354, 0.5715, 0.3833, 0.1002, 0.1621, 0.04708, 0.2129, 0.2408, 0.04644, 0.1754, 0.04023, 0.01258, 0.087, 0.9978, 0.9974, 0.9963, 0.9928, 0.9857, 1.0, 1.0, 1.0, 0.9975, 0.9962, 0.9946, 0.9898, 0.981, 1.0, 1.0, 0.894, 0.9971, 0.9952, 0.9929, 0.9863, 0.9744, 0.9506, 0.9327, 1.0, 0.9968, 0.994, 0.9897, 0.9816, 0.9656, 0.9313, 0.9381, 1.0, 0.9967, 0.9942, 0.9887, 0.9789, 0.9592, 0.9173, 1.0, 1.0, 1.0, 0.9092, 1.0, 1.0, 1.0, 0.6081, 0.6849, 1.0, 1.0, 1.0, 0.03781, 0.09326, 0.1296, 0.06439, 0.04795, 0.6499, 0.3268, 0.3165, 0.3057, 0.284, 0.2172, 0.1183, 0.07223, 0.6265, 0.6811, 0.6354, 0.5715, 0.3833, 0.1002, 0.1621, 0.2578, 0.04708, 0.2129, 0.2408, 0.04644, 0.2252, 0.1754, 0.04023, 0.01258, 0.087, 0.3092, 0.9979, 0.998, 0.9973, 0.9947, 0.9889, 1.0, 0.9837, 1.0, 0.9978, 0.9974, 0.9963, 0.9928, 0.9857, 1.0, 1.0, 1.0, 0.9975, 0.9962, 0.9946, 0.9898, 0.981, 1.0, 1.0, 0.894, 0.9971, 0.9952, 0.9929, 0.9863, 0.9744, 0.9506, 0.9327, 1.0, 0.9968, 0.994, 0.9897, 0.9816, 0.9656, 0.9313, 0.9381, 1.0, 0.9967, 0.9942, 0.9887, 0.9789, 0.9592, 0.9173, 1.0, 1.0, 0.9966, 0.9943, 0.9885, 0.9781, 0.9572, 0.9136, 1.0, 1.0, 0.9975, 1.0, 1.0, 0.9092, 1.0, 1.0, 1.0, 1.0, 0.5734, 0.6081, 0.6849, 1.0, 1.0, 1.0, 1.0]): _vg.add([_i], _w, 'REPLACE')
_vg = ob_cylinder_001.vertex_groups.new(name='UpperArm.L')
for _i, _w in zip([10, 11, 12, 13, 24, 26, 27, 28, 29, 30, 31, 32, 33, 71, 72, 73, 74, 75, 76, 77, 78, 79, 80, 81, 82, 83, 84, 85, 86, 87, 88, 89, 90, 91, 92, 117, 118, 119, 120, 121, 122, 123, 124, 125, 126, 127, 128, 129, 130, 131, 132, 133, 134, 135, 136, 152, 159, 160, 167, 168, 175, 176, 177, 178, 179, 180, 181, 182, 183, 184, 185, 186, 211, 212, 213, 214, 215, 216, 217, 218, 220, 221, 223, 224, 225, 241, 244, 245, 246, 266, 267, 268, 269, 270, 271, 272, 320, 321, 325, 326, 330, 331, 332, 365, 366, 367, 368, 369, 372, 373, 374, 378, 379, 380, 381, 383, 384, 386, 387, 388, 389, 392, 448, 455, 456, 462, 463], [0.02416, 0.2282, 0.07305, 0.02886, 0.03894, 0.0, 0.01822, 0.07744, 0.02129, 0.1117, 0.0119, 0.01166, 0.0, 0.2786, 0.2942, 0.2057, 0.2168, 0.0, 0.6165, 0.1333, 0.3041, 0.4393, 0.3385, 0.6362, 0.9487, 0.04703, 0.0, 0.6025, 0.8238, 0.8978, 0.8384, 0.9445, 0.9799, 0.6301, 0.6421, 0.0, 0.0, 0.004051, 0.05029, 0.0, 0.0, 0.0, 0.0, 0.0, 0.0, 0.1691, 0.1304, 0.1178, 0.002699, 0.0, 0.2681, 0.0, 0.2693, 0.2045, 0.1152, 0.0, 0.0, 0.0, 0.0, 0.0, 0.0, 0.0, 0.0, 0.0, 0.0, 0.0, 0.0, 0.0, 0.0, 0.0, 0.0, 0.0, 0.9719, 0.9893, 1.0, 0.9771, 0.9788, 1.0, 1.0, 1.0, 0.04304, 0.05293, 0.01124, 0.05506, 0.0295, 0.01385, 0.0, 0.0, 0.0, 0.0, 0.0, 0.0, 0.0, 0.0, 0.0, 0.0, 0.0, 0.0, 0.0, 0.0, 0.0, 0.0, 0.01174, 0.0, 0.0, 0.0, 0.0, 0.0, 0.0, 0.0, 0.0, 0.0, 0.0, 0.002099, 0.0, 0.0, 0.0, 0.0, 0.0, 0.0, 0.0239, 0.0, 0.0, 0.0, 0.0, 0.0, 0.0]): _vg.add([_i], _w, 'REPLACE')
_vg = ob_cylinder_001.vertex_groups.new(name='ForeArm.L')
for _i, _w in zip([85, 86, 87, 88, 89, 90, 91, 92, 101, 104, 105, 108, 109, 112, 113, 219, 220, 221, 222, 223, 224, 225, 226, 512, 513, 514, 515, 516, 517, 518, 519], [0.3966, 0.1757, 0.1011, 0.1604, 0.154, 0.09696, 0.4686, 0.4567, 0.0253, 0.0398, 0.06152, 0.008067, 0.05248, 0.07186, 0.03844, 0.9652, 0.9398, 0.9425, 0.9776, 0.9482, 0.9371, 0.9575, 0.9821, 0.9538, 0.9159, 0.9385, 0.9168, 0.8741, 0.7451, 0.3154, 0.5247]): _vg.add([_i], _w, 'REPLACE')
_vg = ob_cylinder_001.vertex_groups.new(name='Hand.L')
for _i, _w in zip([93, 94, 95, 96, 97, 98, 99, 100, 101, 102, 103, 104, 105, 106, 107, 108, 109, 110, 111, 112, 113, 114, 115, 116, 512, 513, 514, 515, 516, 517, 518, 519], [0.9999, 0.9996, 0.9992, 0.9997, 0.9998, 0.9972, 0.9971, 0.9972, 0.9623, 0.9941, 0.9928, 0.955, 0.9383, 0.9928, 0.9995, 0.9709, 0.9474, 0.9978, 0.9949, 0.928, 0.9557, 0.9979, 0.9997, 0.9873, 0.04098, 0.08379, 0.05983, 0.08054, 0.1231, 0.2526, 0.6833, 0.4749]): _vg.add([_i], _w, 'REPLACE')
_vg = ob_cylinder_001.vertex_groups.new(name='UpperArm.R')
for _i, _w in zip([12, 13, 29, 30, 31, 32, 33, 75, 79, 80, 84, 117, 118, 119, 122, 123, 127, 128, 130, 131, 133, 134, 181, 186, 241, 242, 243, 244, 245, 246, 261, 263, 264, 265, 266, 267, 268, 269, 270, 271, 272, 316, 317, 318, 319, 320, 321, 322, 323, 324, 325, 326, 327, 328, 329, 330, 331, 332, 333, 334, 335, 336, 337, 338, 339, 340, 365, 366, 367, 368, 369, 370, 371, 372, 373, 374, 375, 376, 377, 378, 379, 380, 381, 382, 383, 384, 385, 386, 387, 388, 389, 390, 391, 392, 416, 423, 424, 431, 432, 439, 440, 448, 451, 452, 453, 454, 455, 456, 458, 459, 460, 461, 462, 463, 488, 489, 490, 491, 492, 493, 494, 495, 497, 498, 500, 501, 502], [0.0, 0.0, 0.0, 0.0, 0.0, 0.0, 0.0, 0.0, 0.0, 0.0, 0.0, 0.0, 0.0, 0.0, 0.0, 0.0, 0.0, 0.0, 0.0, 0.0, 0.0, 0.0, 0.0, 0.0, 0.01385, 0.02416, 0.2282, 0.07305, 0.02886, 0.0, 0.03894, 0.0, 0.01822, 0.07744, 0.02129, 0.1117, 0.0119, 0.01166, 0.0, 0.0, 0.0, 0.2786, 0.2942, 0.2057, 0.2168, 0.0, 0.0, 0.6165, 0.1333, 0.3041, 0.4393, 0.3385, 0.6362, 0.9487, 0.04703, 0.0, 0.0, 0.01174, 0.6025, 0.8238, 0.8978, 0.8384, 0.9445, 0.9799, 0.6301, 0.6421, 0.0, 0.0, 0.0, 0.0, 0.004051, 0.05029, 0.0, 0.0, 0.0, 0.0, 0.0, 0.0, 0.0, 0.1691, 0.1304, 0.002099, 0.0, 0.1178, 0.002699, 0.0, 0.2681, 0.0, 0.0, 0.2693, 0.0239, 0.2045, 0.1152, 0.0, 0.0, 0.0, 0.0, 0.0, 0.0, 0.0, 0.0, 0.0, 0.0, 0.0, 0.0, 0.0, 0.0, 0.0, 0.0, 0.0, 0.0, 0.0, 0.0, 0.0, 0.9719, 0.9893, 1.0, 0.9771, 0.9788, 1.0, 1.0, 1.0, 0.04304, 0.05293, 0.01124, 0.05506, 0.0295]): _vg.add([_i], _w, 'REPLACE')
_vg = ob_cylinder_001.vertex_groups.new(name='ForeArm.R')
for _i, _w in zip([333, 334, 335, 336, 337, 338, 339, 340, 349, 352, 353, 356, 357, 360, 361, 496, 497, 498, 499, 500, 501, 502, 503, 504, 505, 506, 507, 508, 509, 510, 511], [0.3966, 0.1757, 0.1011, 0.1604, 0.154, 0.09696, 0.4686, 0.4567, 0.0253, 0.0398, 0.06152, 0.008067, 0.05248, 0.07186, 0.03844, 0.9652, 0.9398, 0.9425, 0.9776, 0.9482, 0.9371, 0.9575, 0.9821, 0.9538, 0.9159, 0.9385, 0.9168, 0.8741, 0.7451, 0.3154, 0.5247]): _vg.add([_i], _w, 'REPLACE')
_vg = ob_cylinder_001.vertex_groups.new(name='Hand.R')
for _i, _w in zip([341, 342, 343, 344, 345, 346, 347, 348, 349, 350, 351, 352, 353, 354, 355, 356, 357, 358, 359, 360, 361, 362, 363, 364, 504, 505, 506, 507, 508, 509, 510, 511], [0.9999, 0.9996, 0.9992, 0.9997, 0.9998, 0.9972, 0.9971, 0.9972, 0.9623, 0.9941, 0.9928, 0.955, 0.9383, 0.9928, 0.9995, 0.9709, 0.9474, 0.9978, 0.9949, 0.928, 0.9557, 0.9979, 0.9997, 0.9873, 0.04098, 0.08379, 0.05983, 0.08054, 0.1231, 0.2526, 0.6833, 0.4749]): _vg.add([_i], _w, 'REPLACE')
_vg = ob_cylinder_001.vertex_groups.new(name='UpperLeg.L')
for _i, _w in zip([0, 1, 2, 3, 4, 5, 6, 7, 8, 9, 14, 15, 16, 17, 18, 19, 20, 21, 22, 23, 27, 29, 31, 33, 42, 43, 44, 45, 46, 47, 48, 49, 50, 51, 52, 53, 54, 55, 56, 57, 58, 59, 60, 61, 62, 63, 64, 65, 66, 67, 68, 69, 70, 203, 204, 206, 233, 234, 235, 240, 247, 249, 252, 258, 259, 260, 301, 302, 307, 308, 309, 310, 311, 312, 313, 314], [0.0745, 0.1788, 0.2003, 0.1497, 0.09835, 0.2986, 0.6028, 0.6791, 0.6385, 0.2799, 0.9481, 0.7872, 0.9698, 0.975, 0.8308, 0.8546, 0.9146, 0.9337, 0.7914, 0.6521, 0.03468, 0.04974, 0.03329, 0.006101, 0.1675, 0.1465, 0.1253, 0.1536, 0.1677, 0.1564, 0.1305, 0.1493, 0.8265, 0.8097, 0.7966, 0.7845, 0.7932, 0.8207, 0.8531, 0.8407, 0.9176, 0.8391, 0.8017, 0.8089, 0.8895, 0.9427, 0.9626, 0.9552, 0.6054, 0.4444, 0.34, 0.595, 0.4256, 0.02705, 0.02401, 0.02307, 0.1012, 0.0369, 0.01713, 0.01591, 0.2532, 0.04152, 0.1427, 0.04792, 0.1874, 0.06721, 0.03195, 0.03297, 0.1178, 0.1329, 0.06391, 0.1081, 0.0824, 0.2868, 0.2656, 0.1862]): _vg.add([_i], _w, 'REPLACE')
_vg = ob_cylinder_001.vertex_groups.new(name='LowerLeg.L')
for _i, _w in zip([34, 35, 36, 37, 38, 39, 40, 41, 42, 43, 44, 45, 46, 47, 48, 49, 50, 51, 52, 53, 54, 55, 56, 57, 58, 59, 60, 61, 62, 63, 64, 65, 187, 188, 189, 193, 194, 195, 197, 198, 199, 201, 203, 204, 205, 206, 207, 208, 209, 210], [0.9062, 0.9045, 0.7414, 0.2914, 0.2603, 0.3948, 0.6986, 0.9017, 0.8221, 0.8409, 0.8486, 0.769, 0.7391, 0.7774, 0.8445, 0.8399, 0.1584, 0.1617, 0.1671, 0.1723, 0.1738, 0.1617, 0.1404, 0.1528, 0.01714, 0.02486, 0.03845, 0.04778, 0.04602, 0.02965, 0.008764, 0.01234, 0.4959, 0.4688, 0.07482, 0.07716, 0.4642, 0.133, 0.5248, 0.5062, 0.5059, 0.1426, 0.5105, 0.5995, 0.8397, 0.5578, 0.9384, 0.9393, 0.9392, 0.8309]): _vg.add([_i], _w, 'REPLACE')
_vg = ob_cylinder_001.vertex_groups.new(name='UpperLeg.R')
for _i, _w in zip([5, 15, 23, 60, 61, 66, 67, 68, 69, 70, 228, 229, 230, 231, 232, 233, 234, 235, 236, 237, 238, 239, 240, 247, 248, 249, 250, 251, 252, 253, 254, 255, 256, 257, 258, 259, 260, 264, 266, 268, 270, 283, 284, 285, 286, 287, 288, 289, 290, 291, 292, 293, 294, 295, 296, 297, 298, 299, 300, 301, 302, 303, 304, 305, 306, 307, 308, 309, 310, 311, 312, 313, 314, 480, 481, 483], [0.01713, 0.04152, 0.04792, 0.03195, 0.03297, 0.1178, 0.1329, 0.06391, 0.1081, 0.0824, 0.0745, 0.1788, 0.2003, 0.1497, 0.09835, 0.1012, 0.0369, 0.2986, 0.6028, 0.6791, 0.6385, 0.2799, 0.01591, 0.2532, 0.9481, 0.7872, 0.9698, 0.975, 0.1427, 0.8308, 0.8546, 0.9146, 0.9337, 0.7914, 0.6521, 0.1874, 0.06721, 0.03468, 0.04974, 0.03329, 0.006101, 0.1675, 0.1465, 0.1253, 0.1536, 0.1677, 0.1564, 0.1305, 0.1493, 0.8265, 0.8097, 0.7966, 0.7845, 0.7932, 0.8207, 0.8531, 0.8407, 0.9176, 0.8391, 0.8017, 0.8089, 0.8895, 0.9427, 0.9626, 0.9552, 0.6054, 0.4444, 0.34, 0.595, 0.4256, 0.2868, 0.2656, 0.1862, 0.02705, 0.02401, 0.02307]): _vg.add([_i], _w, 'REPLACE')
_vg = ob_cylinder_001.vertex_groups.new(name='LowerLeg.R')
for _i, _w in zip([275, 276, 277, 278, 279, 280, 281, 282, 283, 284, 285, 286, 287, 288, 289, 290, 291, 292, 293, 294, 295, 296, 297, 298, 299, 300, 301, 302, 303, 304, 305, 306, 464, 465, 466, 470, 471, 472, 474, 475, 476, 478, 480, 481, 482, 483, 484, 485, 486, 487], [0.9062, 0.9045, 0.7414, 0.2914, 0.2603, 0.3948, 0.6986, 0.9017, 0.8221, 0.8409, 0.8486, 0.769, 0.7391, 0.7774, 0.8445, 0.8399, 0.1584, 0.1617, 0.1671, 0.1723, 0.1738, 0.1617, 0.1404, 0.1528, 0.01714, 0.02486, 0.03845, 0.04778, 0.04602, 0.02965, 0.008764, 0.01234, 0.4959, 0.4688, 0.07482, 0.07716, 0.4642, 0.133, 0.5248, 0.5062, 0.5059, 0.1426, 0.5105, 0.5995, 0.8397, 0.5578, 0.9384, 0.9393, 0.9392, 0.8309]): _vg.add([_i], _w, 'REPLACE')
_vg = ob_cylinder_001.vertex_groups.new(name='Foot.L')
for _i, _w in zip([34, 35, 36, 37, 38, 39, 40, 41, 45, 46, 47, 187, 188, 189, 190, 191, 192, 193, 194, 195, 196, 197, 198, 199, 200, 201, 202, 203, 204, 205, 206, 207, 208, 209, 210], [0.08388, 0.08757, 0.2461, 0.6926, 0.7239, 0.5891, 0.2891, 0.0905, 0.07252, 0.0904, 0.06505, 0.5039, 0.531, 0.9244, 0.9944, 0.9999, 0.9967, 0.9222, 0.5357, 0.8645, 0.9834, 0.4745, 0.4931, 0.4935, 0.9877, 0.8555, 1.004, 0.4503, 0.3631, 0.1362, 0.4046, 0.02323, 0.03133, 0.03222, 0.1448]): _vg.add([_i], _w, 'REPLACE')
_vg = ob_cylinder_001.vertex_groups.new(name='Foot.R')
for _i, _w in zip([275, 276, 277, 278, 279, 280, 281, 282, 286, 287, 288, 464, 465, 466, 467, 468, 469, 470, 471, 472, 473, 474, 475, 476, 477, 478, 479, 480, 481, 482, 483, 484, 485, 486, 487], [0.08388, 0.08757, 0.2461, 0.6926, 0.7239, 0.5891, 0.2891, 0.0905, 0.07252, 0.0904, 0.06505, 0.5039, 0.531, 0.9244, 0.9944, 0.9999, 0.9967, 0.9222, 0.5357, 0.8645, 0.9834, 0.4745, 0.4931, 0.4935, 0.9877, 0.8555, 1.004, 0.4503, 0.3631, 0.1362, 0.4046, 0.02323, 0.03133, 0.03222, 0.1448]): _vg.add([_i], _w, 'REPLACE')
_m = ob_cylinder_001.modifiers.new('Armature', 'ARMATURE')
_m.object = ob_armature
_m = ob_cylinder_001.modifiers.new('Auto Smooth', 'NODES')
_m.node_group = ng_auto_smooth
_gi = [s.identifier for s in ng_auto_smooth.interface.items_tree if s.item_type == 'SOCKET' and s.in_out == 'INPUT']
_m[_gi[1]] = 1.222  # Angle

# ---- collection membership
col_collection_1.objects.link(ob_armature)
col_collection_1.objects.link(ob_cylinder_001)

# ---- scene / render settings (as saved in the file)
scene.frame_start = 1; scene.frame_end = 81; scene.frame_set(0)
scene.render.engine = 'CYCLES'
scene.render.resolution_x = 2000
scene.render.resolution_y = 2000
scene.render.resolution_percentage = 50
scene.render.dither_intensity = 0.0
scene.cycles.use_denoising = False
scene.cycles.samples = 5
scene.cycles.sampling_pattern = 'TABULATED_SOBOL'
scene.cycles.light_sampling_threshold = 0.0
scene.cycles.use_adaptive_sampling = False
scene.cycles.use_light_tree = False
scene.cycles.blur_glossy = 0.0
scene.cycles.pixel_filter_type = 'GAUSSIAN'
scene.cycles.sample_clamp_indirect = 0.0
scene.view_settings.view_transform = 'Standard'
bpy.context.view_layer.update()

# ---- added for rendering (the .blend has no active camera): camera
cam_auto = bpy.data.cameras.new('AutoCamera')
cam_auto.lens = 50.0
cam_auto.sensor_width = 36.0
cam_auto.clip_end = 1000.0
ob_auto_camera = bpy.data.objects.new('AutoCamera', cam_auto)
scene.collection.objects.link(ob_auto_camera)
ob_auto_camera.location = (0.700297, -0.837444, 0.895969)
ob_auto_camera.rotation_euler = (1.09748, -7.21219e-08, 0.694738)
scene.camera = ob_auto_camera
bpy.context.view_layer.update()
